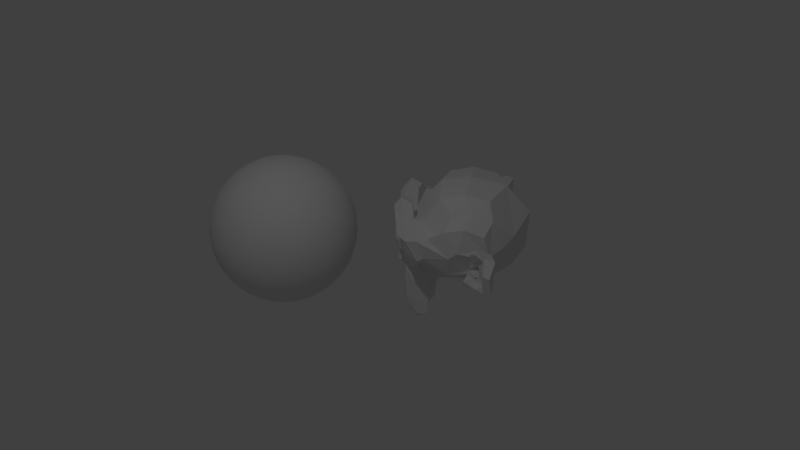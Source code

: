 # Source: Lod.blend  (saved by Blender 2.79.5; exported with 4.5.12 LTS)
import bpy
from mathutils import Matrix  # noqa: F401  (used for matrix-valued properties, if any)

bpy.ops.wm.read_factory_settings(use_empty=True)
scene = bpy.context.scene
scene.name = 'Scene'

# ---- collections
col_collection_1 = bpy.data.collections.new('Collection 1'); scene.collection.children.link(col_collection_1)
col_collection_2 = bpy.data.collections.new('Collection 2'); scene.collection.children.link(col_collection_2)
col_collection_2.hide_render = True
col_collection_2.hide_viewport = True

# ---- materials (node trees are filled in below, after node groups)
mat_material_001 = bpy.data.materials.new('Material.001')
mat_material_001.alpha_threshold = 0.0
mat_material_001.use_transparent_shadow = False
mat_material_001.roughness = 0.5
mat_material = bpy.data.materials.new('Material')
mat_material.alpha_threshold = 0.0
mat_material.use_transparent_shadow = False
mat_material.roughness = 0.5
mat_material.line_color = (0.0, 0.0, 0.0, 1.0)

# ---- material node trees

# ---- world
world_world = bpy.data.worlds.new('World'); scene.world = world_world
world_world.color = (0.05088, 0.05088, 0.05088)
world_world.use_sun_shadow = False
world_world.sun_shadow_jitter_overblur = 0.0

# ---- cameras
cam_camera = bpy.data.cameras.new('Camera')
cam_camera.clip_end = 100.0
cam_camera.lens = 35.0
cam_camera.sensor_width = 32.0
cam_camera.sensor_height = 18.0
cam_camera.ortho_scale = 7.314
cam_camera.dof.focus_distance = 0.0
cam_camera.dof.aperture_fstop = 128.0

# ---- lights
light_lamp = bpy.data.lights.new('Lamp', 'POINT')
light_lamp.transmission_factor = 0.0
light_lamp.cutoff_distance = 30.0
light_lamp.energy = 100.0
light_lamp.shadow_buffer_clip_start = 1.001
light_lamp.shadow_soft_size = 0.1
light_lamp.shadow_maximum_resolution = 0.006
light_lamp.use_absolute_resolution = True

# ---- meshes
me_sphere = bpy.data.meshes.new('Sphere')
me_sphere.from_pydata([(0.0, -3.258e-07, -1.0), (0.03806, 0.1913, 0.9808), (0.07466, 0.3753, 0.9239), (0.1084, 0.5449, 0.8315), (0.1379, 0.6935, 0.7071), (0.1622, 0.8155, 0.5556), (0.1802, 0.9061, 0.3827), (0.1913, 0.9619, 0.1951), (0.1951, 0.9808, 7.55e-08), (0.1913, 0.9619, -0.1951), (0.1802, 0.9061, -0.3827), (0.1622, 0.8155, -0.5556), (0.1379, 0.6935, -0.7071), (0.1084, 0.5449, -0.8315), (0.07466, 0.3753, -0.9239), (0.03806, 0.1913, -0.9808), (0.07466, 0.1802, 0.9808), (0.1464, 0.3536, 0.9239), (0.2126, 0.5133, 0.8315), (0.2706, 0.6533, 0.7071), (0.3182, 0.7682, 0.5556), (0.3536, 0.8536, 0.3827), (0.3753, 0.9061, 0.1951), (0.3827, 0.9239, 7.55e-08), (0.3753, 0.9061, -0.1951), (0.3536, 0.8536, -0.3827), (0.3182, 0.7682, -0.5556), (0.2706, 0.6533, -0.7071), (0.2126, 0.5133, -0.8315), (0.1464, 0.3536, -0.9239), (0.07466, 0.1802, -0.9808), (0.1084, 0.1622, 0.9808), (0.2126, 0.3182, 0.9239), (0.3087, 0.4619, 0.8315), (0.3928, 0.5879, 0.7071), (0.4619, 0.6913, 0.5556), (0.5133, 0.7682, 0.3827), (0.5449, 0.8155, 0.1951), (0.5556, 0.8315, 7.55e-08), (0.5449, 0.8155, -0.1951), (0.5133, 0.7682, -0.3827), (0.4619, 0.6913, -0.5556), (0.3928, 0.5879, -0.7071), (0.3087, 0.4619, -0.8315), (0.2126, 0.3182, -0.9239), (0.1084, 0.1622, -0.9808), (0.1379, 0.1379, 0.9808), (0.2706, 0.2706, 0.9239), (0.3928, 0.3928, 0.8315), (0.5, 0.5, 0.7071), (0.5879, 0.5879, 0.5556), (0.6533, 0.6533, 0.3827), (0.6935, 0.6935, 0.1951), (0.7071, 0.7071, 7.55e-08), (0.6935, 0.6935, -0.1951), (0.6533, 0.6533, -0.3827), (0.5879, 0.5879, -0.5556), (0.5, 0.5, -0.7071), (0.3928, 0.3928, -0.8315), (0.2706, 0.2706, -0.9239), (0.1379, 0.1379, -0.9808), (0.1622, 0.1084, 0.9808), (0.3182, 0.2126, 0.9239), (0.4619, 0.3087, 0.8315), (0.5879, 0.3928, 0.7071), (0.6913, 0.4619, 0.5556), (0.7682, 0.5133, 0.3827), (0.8155, 0.5449, 0.1951), (0.8315, 0.5556, 7.55e-08), (0.8155, 0.5449, -0.1951), (0.7682, 0.5133, -0.3827), (0.6913, 0.4619, -0.5556), (0.5879, 0.3928, -0.7071), (0.4619, 0.3087, -0.8315), (0.3182, 0.2126, -0.9239), (0.1622, 0.1084, -0.9808), (0.1802, 0.07466, 0.9808), (0.3536, 0.1464, 0.9239), (0.5133, 0.2126, 0.8315), (0.6533, 0.2706, 0.7071), (0.7682, 0.3182, 0.5556), (0.8536, 0.3536, 0.3827), (0.9061, 0.3753, 0.1951), (0.9239, 0.3827, 7.55e-08), (0.9061, 0.3753, -0.1951), (0.8536, 0.3536, -0.3827), (0.7682, 0.3182, -0.5556), (0.6533, 0.2706, -0.7071), (0.5133, 0.2126, -0.8315), (0.3536, 0.1464, -0.9239), (0.1802, 0.07466, -0.9808), (0.1913, 0.03806, 0.9808), (0.3753, 0.07466, 0.9239), (0.5449, 0.1084, 0.8315), (0.6935, 0.1379, 0.7071), (0.8155, 0.1622, 0.5556), (0.9061, 0.1802, 0.3827), (0.9619, 0.1913, 0.1951), (0.9808, 0.1951, 7.55e-08), (0.9619, 0.1913, -0.1951), (0.9061, 0.1802, -0.3827), (0.8155, 0.1622, -0.5556), (0.6935, 0.1379, -0.7071), (0.5449, 0.1084, -0.8315), (0.3753, 0.07466, -0.9239), (0.1913, 0.03806, -0.9808), (0.1951, -3.266e-07, 0.9808), (0.3827, -3.192e-07, 0.9239), (0.5556, -3.117e-07, 0.8315), (0.7071, -3.192e-07, 0.7071), (0.8315, -3.341e-07, 0.5556), (0.9239, -2.745e-07, 0.3827), (0.9808, -3.937e-07, 0.1951), (1.0, -3.788e-07, 7.55e-08), (0.9808, -3.937e-07, -0.1951), (0.9239, -2.298e-07, -0.3827), (0.8315, -3.341e-07, -0.5556), (0.7071, -3.192e-07, -0.7071), (0.5556, -3.415e-07, -0.8315), (0.3827, -3.043e-07, -0.9239), (0.1951, -3.08e-07, -0.9808), (0.1913, -0.03806, 0.9808), (0.3753, -0.07466, 0.9239), (0.5449, -0.1084, 0.8315), (0.6935, -0.138, 0.7071), (0.8155, -0.1622, 0.5556), (0.9061, -0.1802, 0.3827), (0.9619, -0.1913, 0.1951), (0.9808, -0.1951, 7.55e-08), (0.9619, -0.1913, -0.1951), (0.9061, -0.1802, -0.3827), (0.8155, -0.1622, -0.5556), (0.6935, -0.138, -0.7071), (0.5449, -0.1084, -0.8315), (0.3753, -0.07466, -0.9239), (0.1913, -0.03806, -0.9808), (0.1802, -0.07466, 0.9808), (0.3536, -0.1464, 0.9239), (0.5133, -0.2126, 0.8315), (0.6533, -0.2706, 0.7071), (0.7682, -0.3182, 0.5556), (0.8536, -0.3536, 0.3827), (0.9061, -0.3753, 0.1951), (0.9239, -0.3827, 7.55e-08), (0.9061, -0.3753, -0.1951), (0.8536, -0.3536, -0.3827), (0.7682, -0.3182, -0.5556), (0.6533, -0.2706, -0.7071), (0.5133, -0.2126, -0.8315), (0.3536, -0.1464, -0.9239), (0.1802, -0.07466, -0.9808), (0.1622, -0.1084, 0.9808), (0.3182, -0.2126, 0.9239), (0.4619, -0.3087, 0.8315), (0.5879, -0.3928, 0.7071), (0.6913, -0.4619, 0.5556), (0.7682, -0.5133, 0.3827), (0.8155, -0.5449, 0.1951), (0.8315, -0.5556, 7.55e-08), (0.8155, -0.5449, -0.1951), (0.7682, -0.5133, -0.3827), (0.6913, -0.4619, -0.5556), (0.5879, -0.3928, -0.7071), (0.4619, -0.3087, -0.8315), (0.3182, -0.2126, -0.9239), (0.1622, -0.1084, -0.9808), (0.1379, -0.138, 0.9808), (0.2706, -0.2706, 0.9239), (0.3928, -0.3928, 0.8315), (0.5, -0.5, 0.7071), (0.5879, -0.5879, 0.5556), (0.6533, -0.6533, 0.3827), (0.6935, -0.6935, 0.1951), (0.7071, -0.7071, 7.55e-08), (0.6935, -0.6935, -0.1951), (0.6533, -0.6533, -0.3827), (0.5879, -0.5879, -0.5556), (0.5, -0.5, -0.7071), (0.3928, -0.3928, -0.8315), (0.2706, -0.2706, -0.9239), (0.1379, -0.138, -0.9808), (0.1084, -0.1622, 0.9808), (0.2126, -0.3182, 0.9239), (0.3087, -0.4619, 0.8315), (0.3928, -0.5879, 0.7071), (0.4619, -0.6913, 0.5556), (0.5133, -0.7682, 0.3827), (0.5449, -0.8155, 0.1951), (0.5556, -0.8315, 7.55e-08), (0.5449, -0.8155, -0.1951), (0.5133, -0.7682, -0.3827), (0.4619, -0.6913, -0.5556), (0.3928, -0.5879, -0.7071), (0.3087, -0.4619, -0.8315), (0.2126, -0.3182, -0.9239), (0.1084, -0.1622, -0.9808), (0.07466, -0.1802, 0.9808), (0.1464, -0.3536, 0.9239), (0.2126, -0.5133, 0.8315), (0.2706, -0.6533, 0.7071), (0.3182, -0.7682, 0.5556), (0.3536, -0.8536, 0.3827), (0.3753, -0.9061, 0.1951), (0.3827, -0.9239, 7.55e-08), (0.3753, -0.9061, -0.1951), (0.3536, -0.8536, -0.3827), (0.3182, -0.7682, -0.5556), (0.2706, -0.6533, -0.7071), (0.2126, -0.5133, -0.8315), (0.1464, -0.3536, -0.9239), (0.07466, -0.1802, -0.9808), (0.03806, -0.1913, 0.9808), (0.07466, -0.3753, 0.9239), (0.1084, -0.5449, 0.8315), (0.1379, -0.6935, 0.7071), (0.1622, -0.8155, 0.5556), (0.1802, -0.9061, 0.3827), (0.1913, -0.9619, 0.1951), (0.1951, -0.9808, 7.55e-08), (0.1913, -0.9619, -0.1951), (0.1802, -0.9061, -0.3827), (0.1622, -0.8155, -0.5556), (0.1379, -0.6935, -0.7071), (0.1084, -0.5449, -0.8315), (0.07466, -0.3753, -0.9239), (0.03806, -0.1913, -0.9808), (-7.212e-09, -0.1951, 0.9808), (4.122e-08, -0.3827, 0.9239), (2.632e-08, -0.5556, 0.8315), (-2.584e-08, -0.7071, 0.7071), (-8.544e-08, -0.8315, 0.5556), (6.357e-08, -0.9239, 0.3827), (-8.544e-08, -0.9808, 0.1951), (-1.003e-07, -1.0, 7.55e-08), (-8.544e-08, -0.9808, -0.1951), (6.357e-08, -0.9239, -0.3827), (-8.544e-08, -0.8315, -0.5556), (-2.584e-08, -0.7071, -0.7071), (-1.094e-08, -0.5556, -0.8315), (3.964e-09, -0.3827, -0.9239), (3.964e-09, -0.1951, -0.9808), (-0.03806, -0.1913, 0.9808), (-0.07466, -0.3753, 0.9239), (-0.1084, -0.5449, 0.8315), (-0.1379, -0.6935, 0.7071), (-0.1622, -0.8155, 0.5556), (-0.1802, -0.9061, 0.3827), (-0.1913, -0.9619, 0.1951), (-0.1951, -0.9808, 7.55e-08), (-0.1913, -0.9619, -0.1951), (-0.1802, -0.9061, -0.3827), (-0.1622, -0.8155, -0.5556), (-0.1379, -0.6935, -0.7071), (-0.1084, -0.5449, -0.8315), (-0.07466, -0.3753, -0.9239), (-0.03806, -0.1913, -0.9808), (-1.247e-07, -6.269e-07, 1.0), (-0.07466, -0.1802, 0.9808), (-0.1464, -0.3536, 0.9239), (-0.2126, -0.5133, 0.8315), (-0.2706, -0.6533, 0.7071), (-0.3182, -0.7682, 0.5556), (-0.3536, -0.8536, 0.3827), (-0.3753, -0.9061, 0.1951), (-0.3827, -0.9239, 7.55e-08), (-0.3753, -0.9061, -0.1951), (-0.3536, -0.8536, -0.3827), (-0.3182, -0.7682, -0.5556), (-0.2706, -0.6533, -0.7071), (-0.2126, -0.5133, -0.8315), (-0.1464, -0.3536, -0.9239), (-0.07466, -0.1802, -0.9808), (-0.1084, -0.1622, 0.9808), (-0.2126, -0.3182, 0.9239), (-0.3087, -0.4619, 0.8315), (-0.3928, -0.5879, 0.7071), (-0.4619, -0.6913, 0.5556), (-0.5133, -0.7682, 0.3827), (-0.5449, -0.8155, 0.1951), (-0.5556, -0.8315, 7.55e-08), (-0.5449, -0.8155, -0.1951), (-0.5133, -0.7682, -0.3827), (-0.4619, -0.6913, -0.5556), (-0.3928, -0.5879, -0.7071), (-0.3087, -0.4619, -0.8315), (-0.2126, -0.3182, -0.9239), (-0.1084, -0.1622, -0.9808), (-0.1379, -0.138, 0.9808), (-0.2706, -0.2706, 0.9239), (-0.3928, -0.3928, 0.8315), (-0.5, -0.5, 0.7071), (-0.5879, -0.5879, 0.5556), (-0.6533, -0.6533, 0.3827), (-0.6935, -0.6935, 0.1951), (-0.7071, -0.7071, 7.55e-08), (-0.6935, -0.6935, -0.1951), (-0.6533, -0.6533, -0.3827), (-0.5879, -0.5879, -0.5556), (-0.5, -0.5, -0.7071), (-0.3928, -0.3928, -0.8315), (-0.2706, -0.2706, -0.9239), (-0.1379, -0.1379, -0.9808), (-0.1622, -0.1084, 0.9808), (-0.3182, -0.2126, 0.9239), (-0.4619, -0.3087, 0.8315), (-0.5879, -0.3928, 0.7071), (-0.6913, -0.4619, 0.5556), (-0.7682, -0.5133, 0.3827), (-0.8155, -0.5449, 0.1951), (-0.8315, -0.5556, 7.55e-08), (-0.8155, -0.5449, -0.1951), (-0.7682, -0.5133, -0.3827), (-0.6913, -0.4619, -0.5556), (-0.5879, -0.3928, -0.7071), (-0.4619, -0.3087, -0.8315), (-0.3182, -0.2126, -0.9239), (-0.1622, -0.1084, -0.9808), (-0.1802, -0.07466, 0.9808), (-0.3536, -0.1464, 0.9239), (-0.5133, -0.2126, 0.8315), (-0.6533, -0.2706, 0.7071), (-0.7682, -0.3182, 0.5556), (-0.8536, -0.3536, 0.3827), (-0.9061, -0.3753, 0.1951), (-0.9239, -0.3827, 7.55e-08), (-0.9061, -0.3753, -0.1951), (-0.8536, -0.3536, -0.3827), (-0.7682, -0.3182, -0.5556), (-0.6533, -0.2706, -0.7071), (-0.5133, -0.2126, -0.8315), (-0.3536, -0.1464, -0.9239), (-0.1802, -0.07466, -0.9808), (-0.1913, -0.03806, 0.9808), (-0.3753, -0.07466, 0.9239), (-0.5449, -0.1084, 0.8315), (-0.6935, -0.1379, 0.7071), (-0.8155, -0.1622, 0.5556), (-0.9061, -0.1802, 0.3827), (-0.9619, -0.1913, 0.1951), (-0.9808, -0.1951, 7.55e-08), (-0.9619, -0.1913, -0.1951), (-0.9061, -0.1802, -0.3827), (-0.8155, -0.1622, -0.5556), (-0.6935, -0.1379, -0.7071), (-0.5449, -0.1084, -0.8315), (-0.3753, -0.07466, -0.9239), (-0.1913, -0.03806, -0.9808), (-0.1951, -3.117e-07, 0.9808), (-0.3827, -2.819e-07, 0.9239), (-0.5556, -2.819e-07, 0.8315), (-0.7071, -1.851e-07, 0.7071), (-0.8315, -1.404e-07, 0.5556), (-0.9239, -3.192e-07, 0.3827), (-0.9808, -9.567e-08, 0.1951), (-1.0, -1.404e-07, 7.55e-08), (-0.9808, -9.567e-08, -0.1951), (-0.9239, -3.192e-07, -0.3827), (-0.8315, -1.404e-07, -0.5556), (-0.7071, -1.851e-07, -0.7071), (-0.5556, -2.596e-07, -0.8315), (-0.3827, -2.521e-07, -0.9239), (-0.1951, -3.155e-07, -0.9808), (-0.1913, 0.03806, 0.9808), (-0.3753, 0.07466, 0.9239), (-0.5449, 0.1084, 0.8315), (-0.6935, 0.1379, 0.7071), (-0.8155, 0.1622, 0.5556), (-0.9061, 0.1802, 0.3827), (-0.9619, 0.1913, 0.1951), (-0.9808, 0.1951, 7.55e-08), (-0.9619, 0.1913, -0.1951), (-0.9061, 0.1802, -0.3827), (-0.8155, 0.1622, -0.5556), (-0.6935, 0.1379, -0.7071), (-0.5449, 0.1084, -0.8315), (-0.3753, 0.07466, -0.9239), (-0.1913, 0.03806, -0.9808), (-0.1802, 0.07466, 0.9808), (-0.3536, 0.1464, 0.9239), (-0.5133, 0.2126, 0.8315), (-0.6533, 0.2706, 0.7071), (-0.7682, 0.3182, 0.5556), (-0.8536, 0.3536, 0.3827), (-0.9061, 0.3753, 0.1951), (-0.9239, 0.3827, 7.55e-08), (-0.9061, 0.3753, -0.1951), (-0.8536, 0.3536, -0.3827), (-0.7682, 0.3182, -0.5556), (-0.6533, 0.2706, -0.7071), (-0.5133, 0.2126, -0.8315), (-0.3536, 0.1464, -0.9239), (-0.1802, 0.07466, -0.9808), (-0.1622, 0.1084, 0.9808), (-0.3182, 0.2126, 0.9239), (-0.4619, 0.3087, 0.8315), (-0.5879, 0.3928, 0.7071), (-0.6913, 0.4619, 0.5556), (-0.7682, 0.5133, 0.3827), (-0.8155, 0.5449, 0.1951), (-0.8315, 0.5556, 7.55e-08), (-0.8155, 0.5449, -0.1951), (-0.7682, 0.5133, -0.3827), (-0.6913, 0.4619, -0.5556), (-0.5879, 0.3928, -0.7071), (-0.4619, 0.3087, -0.8315), (-0.3182, 0.2126, -0.9239), (-0.1622, 0.1084, -0.9808), (-0.1379, 0.1379, 0.9808), (-0.2706, 0.2706, 0.9239), (-0.3928, 0.3928, 0.8315), (-0.5, 0.5, 0.7071), (-0.5879, 0.5879, 0.5556), (-0.6533, 0.6533, 0.3827), (-0.6935, 0.6935, 0.1951), (-0.7071, 0.7071, 7.55e-08), (-0.6935, 0.6935, -0.1951), (-0.6533, 0.6533, -0.3827), (-0.5879, 0.5879, -0.5556), (-0.5, 0.5, -0.7071), (-0.3928, 0.3928, -0.8315), (-0.2706, 0.2706, -0.9239), (-0.1379, 0.1379, -0.9808), (-0.1084, 0.1622, 0.9808), (-0.2126, 0.3182, 0.9239), (-0.3087, 0.4619, 0.8315), (-0.3928, 0.5879, 0.7071), (-0.4619, 0.6913, 0.5556), (-0.5133, 0.7682, 0.3827), (-0.5449, 0.8155, 0.1951), (-0.5556, 0.8315, 7.55e-08), (-0.5449, 0.8155, -0.1951), (-0.5133, 0.7682, -0.3827), (-0.4619, 0.6913, -0.5556), (-0.3928, 0.5879, -0.7071), (-0.3087, 0.4619, -0.8315), (-0.2126, 0.3182, -0.9239), (-0.1084, 0.1622, -0.9808), (-0.07466, 0.1802, 0.9808), (-0.1464, 0.3536, 0.9239), (-0.2126, 0.5133, 0.8315), (-0.2706, 0.6533, 0.7071), (-0.3182, 0.7682, 0.5556), (-0.3536, 0.8536, 0.3827), (-0.3753, 0.9061, 0.1951), (-0.3827, 0.9239, 7.55e-08), (-0.3753, 0.9061, -0.1951), (-0.3536, 0.8536, -0.3827), (-0.3182, 0.7682, -0.5556), (-0.2706, 0.6533, -0.7071), (-0.2126, 0.5133, -0.8315), (-0.1464, 0.3536, -0.9239), (-0.07466, 0.1802, -0.9808), (-0.03806, 0.1913, 0.9808), (-0.07466, 0.3753, 0.9239), (-0.1084, 0.5449, 0.8315), (-0.1379, 0.6935, 0.7071), (-0.1622, 0.8155, 0.5556), (-0.1802, 0.9061, 0.3827), (-0.1913, 0.9619, 0.1951), (-0.1951, 0.9808, 7.55e-08), (-0.1913, 0.9619, -0.1951), (-0.1802, 0.9061, -0.3827), (-0.1622, 0.8155, -0.5556), (-0.1379, 0.6935, -0.7071), (-0.1084, 0.5449, -0.8315), (-0.07466, 0.3753, -0.9239), (-0.03806, 0.1913, -0.9808), (3.749e-08, 0.1951, 0.9808), (7.847e-08, 0.3827, 0.9239), (1.083e-07, 0.5556, 0.8315), (1.53e-07, 0.7071, 0.7071), (2.722e-07, 0.8315, 0.5556), (6.357e-08, 0.9239, 0.3827), (2.573e-07, 0.9808, 0.1951), (2.722e-07, 1.0, 7.55e-08), (2.573e-07, 0.9808, -0.1951), (6.357e-08, 0.9239, -0.3827), (2.722e-07, 0.8315, -0.5556), (1.53e-07, 0.7071, -0.7071), (1.232e-07, 0.5556, -0.8315), (7.847e-08, 0.3827, -0.9239), (1.514e-08, 0.1951, -0.9808)], [], [(475, 474, 8, 9), (468, 467, 1, 2), (476, 475, 9, 10), (469, 468, 2, 3), (477, 476, 10, 11), (470, 469, 3, 4), (478, 477, 11, 12), (471, 470, 4, 5), (479, 478, 12, 13), (472, 471, 5, 6), (480, 479, 13, 14), (473, 472, 6, 7), (481, 480, 14, 15), (474, 473, 7, 8), (467, 256, 1), (0, 481, 15), (15, 14, 29, 30), (8, 7, 22, 23), (1, 256, 16), (0, 15, 30), (9, 8, 23, 24), (2, 1, 16, 17), (10, 9, 24, 25), (3, 2, 17, 18), (11, 10, 25, 26), (4, 3, 18, 19), (12, 11, 26, 27), (5, 4, 19, 20), (13, 12, 27, 28), (6, 5, 20, 21), (14, 13, 28, 29), (7, 6, 21, 22), (27, 26, 41, 42), (20, 19, 34, 35), (28, 27, 42, 43), (21, 20, 35, 36), (29, 28, 43, 44), (22, 21, 36, 37), (30, 29, 44, 45), (23, 22, 37, 38), (16, 256, 31), (0, 30, 45), (24, 23, 38, 39), (17, 16, 31, 32), (25, 24, 39, 40), (18, 17, 32, 33), (26, 25, 40, 41), (19, 18, 33, 34), (31, 256, 46), (0, 45, 60), (39, 38, 53, 54), (32, 31, 46, 47), (40, 39, 54, 55), (33, 32, 47, 48), (41, 40, 55, 56), (34, 33, 48, 49), (42, 41, 56, 57), (35, 34, 49, 50), (43, 42, 57, 58), (36, 35, 50, 51), (44, 43, 58, 59), (37, 36, 51, 52), (45, 44, 59, 60), (38, 37, 52, 53), (50, 49, 64, 65), (58, 57, 72, 73), (51, 50, 65, 66), (59, 58, 73, 74), (52, 51, 66, 67), (60, 59, 74, 75), (53, 52, 67, 68), (46, 256, 61), (0, 60, 75), (54, 53, 68, 69), (47, 46, 61, 62), (55, 54, 69, 70), (48, 47, 62, 63), (56, 55, 70, 71), (49, 48, 63, 64), (57, 56, 71, 72), (69, 68, 83, 84), (62, 61, 76, 77), (70, 69, 84, 85), (63, 62, 77, 78), (71, 70, 85, 86), (64, 63, 78, 79), (72, 71, 86, 87), (65, 64, 79, 80), (73, 72, 87, 88), (66, 65, 80, 81), (74, 73, 88, 89), (67, 66, 81, 82), (75, 74, 89, 90), (68, 67, 82, 83), (61, 256, 76), (0, 75, 90), (88, 87, 102, 103), (81, 80, 95, 96), (89, 88, 103, 104), (82, 81, 96, 97), (90, 89, 104, 105), (83, 82, 97, 98), (76, 256, 91), (0, 90, 105), (84, 83, 98, 99), (77, 76, 91, 92), (85, 84, 99, 100), (78, 77, 92, 93), (86, 85, 100, 101), (79, 78, 93, 94), (87, 86, 101, 102), (80, 79, 94, 95), (92, 91, 106, 107), (100, 99, 114, 115), (93, 92, 107, 108), (101, 100, 115, 116), (94, 93, 108, 109), (102, 101, 116, 117), (95, 94, 109, 110), (103, 102, 117, 118), (96, 95, 110, 111), (104, 103, 118, 119), (97, 96, 111, 112), (105, 104, 119, 120), (98, 97, 112, 113), (91, 256, 106), (0, 105, 120), (99, 98, 113, 114), (111, 110, 125, 126), (119, 118, 133, 134), (112, 111, 126, 127), (120, 119, 134, 135), (113, 112, 127, 128), (106, 256, 121), (0, 120, 135), (114, 113, 128, 129), (107, 106, 121, 122), (115, 114, 129, 130), (108, 107, 122, 123), (116, 115, 130, 131), (109, 108, 123, 124), (117, 116, 131, 132), (110, 109, 124, 125), (118, 117, 132, 133), (130, 129, 144, 145), (123, 122, 137, 138), (131, 130, 145, 146), (124, 123, 138, 139), (132, 131, 146, 147), (125, 124, 139, 140), (133, 132, 147, 148), (126, 125, 140, 141), (134, 133, 148, 149), (127, 126, 141, 142), (135, 134, 149, 150), (128, 127, 142, 143), (121, 256, 136), (0, 135, 150), (129, 128, 143, 144), (122, 121, 136, 137), (149, 148, 163, 164), (142, 141, 156, 157), (150, 149, 164, 165), (143, 142, 157, 158), (136, 256, 151), (0, 150, 165), (144, 143, 158, 159), (137, 136, 151, 152), (145, 144, 159, 160), (138, 137, 152, 153), (146, 145, 160, 161), (139, 138, 153, 154), (147, 146, 161, 162), (140, 139, 154, 155), (148, 147, 162, 163), (141, 140, 155, 156), (161, 160, 175, 176), (154, 153, 168, 169), (162, 161, 176, 177), (155, 154, 169, 170), (163, 162, 177, 178), (156, 155, 170, 171), (164, 163, 178, 179), (157, 156, 171, 172), (165, 164, 179, 180), (158, 157, 172, 173), (151, 256, 166), (0, 165, 180), (159, 158, 173, 174), (152, 151, 166, 167), (160, 159, 174, 175), (153, 152, 167, 168), (180, 179, 194, 195), (173, 172, 187, 188), (166, 256, 181), (0, 180, 195), (174, 173, 188, 189), (167, 166, 181, 182), (175, 174, 189, 190), (168, 167, 182, 183), (176, 175, 190, 191), (169, 168, 183, 184), (177, 176, 191, 192), (170, 169, 184, 185), (178, 177, 192, 193), (171, 170, 185, 186), (179, 178, 193, 194), (172, 171, 186, 187), (184, 183, 198, 199), (192, 191, 206, 207), (185, 184, 199, 200), (193, 192, 207, 208), (186, 185, 200, 201), (194, 193, 208, 209), (187, 186, 201, 202), (195, 194, 209, 210), (188, 187, 202, 203), (181, 256, 196), (0, 195, 210), (189, 188, 203, 204), (182, 181, 196, 197), (190, 189, 204, 205), (183, 182, 197, 198), (191, 190, 205, 206), (203, 202, 217, 218), (196, 256, 211), (0, 210, 225), (204, 203, 218, 219), (197, 196, 211, 212), (205, 204, 219, 220), (198, 197, 212, 213), (206, 205, 220, 221), (199, 198, 213, 214), (207, 206, 221, 222), (200, 199, 214, 215), (208, 207, 222, 223), (201, 200, 215, 216), (209, 208, 223, 224), (202, 201, 216, 217), (210, 209, 224, 225), (222, 221, 236, 237), (215, 214, 229, 230), (223, 222, 237, 238), (216, 215, 230, 231), (224, 223, 238, 239), (217, 216, 231, 232), (225, 224, 239, 240), (218, 217, 232, 233), (211, 256, 226), (0, 225, 240), (219, 218, 233, 234), (212, 211, 226, 227), (220, 219, 234, 235), (213, 212, 227, 228), (221, 220, 235, 236), (214, 213, 228, 229), (226, 256, 241), (0, 240, 255), (234, 233, 248, 249), (227, 226, 241, 242), (235, 234, 249, 250), (228, 227, 242, 243), (236, 235, 250, 251), (229, 228, 243, 244), (237, 236, 251, 252), (230, 229, 244, 245), (238, 237, 252, 253), (231, 230, 245, 246), (239, 238, 253, 254), (232, 231, 246, 247), (240, 239, 254, 255), (233, 232, 247, 248), (245, 244, 260, 261), (253, 252, 268, 269), (246, 245, 261, 262), (254, 253, 269, 270), (247, 246, 262, 263), (255, 254, 270, 271), (248, 247, 263, 264), (241, 256, 257), (0, 255, 271), (249, 248, 264, 265), (242, 241, 257, 258), (250, 249, 265, 266), (243, 242, 258, 259), (251, 250, 266, 267), (244, 243, 259, 260), (252, 251, 267, 268), (265, 264, 279, 280), (258, 257, 272, 273), (266, 265, 280, 281), (259, 258, 273, 274), (267, 266, 281, 282), (260, 259, 274, 275), (268, 267, 282, 283), (261, 260, 275, 276), (269, 268, 283, 284), (262, 261, 276, 277), (270, 269, 284, 285), (263, 262, 277, 278), (271, 270, 285, 286), (264, 263, 278, 279), (257, 256, 272), (0, 271, 286), (284, 283, 298, 299), (277, 276, 291, 292), (285, 284, 299, 300), (278, 277, 292, 293), (286, 285, 300, 301), (279, 278, 293, 294), (272, 256, 287), (0, 286, 301), (280, 279, 294, 295), (273, 272, 287, 288), (281, 280, 295, 296), (274, 273, 288, 289), (282, 281, 296, 297), (275, 274, 289, 290), (283, 282, 297, 298), (276, 275, 290, 291), (296, 295, 310, 311), (289, 288, 303, 304), (297, 296, 311, 312), (290, 289, 304, 305), (298, 297, 312, 313), (291, 290, 305, 306), (299, 298, 313, 314), (292, 291, 306, 307), (300, 299, 314, 315), (293, 292, 307, 308), (301, 300, 315, 316), (294, 293, 308, 309), (287, 256, 302), (0, 301, 316), (295, 294, 309, 310), (288, 287, 302, 303), (315, 314, 329, 330), (308, 307, 322, 323), (316, 315, 330, 331), (309, 308, 323, 324), (302, 256, 317), (0, 316, 331), (310, 309, 324, 325), (303, 302, 317, 318), (311, 310, 325, 326), (304, 303, 318, 319), (312, 311, 326, 327), (305, 304, 319, 320), (313, 312, 327, 328), (306, 305, 320, 321), (314, 313, 328, 329), (307, 306, 321, 322), (319, 318, 333, 334), (327, 326, 341, 342), (320, 319, 334, 335), (328, 327, 342, 343), (321, 320, 335, 336), (329, 328, 343, 344), (322, 321, 336, 337), (330, 329, 344, 345), (323, 322, 337, 338), (331, 330, 345, 346), (324, 323, 338, 339), (317, 256, 332), (0, 331, 346), (325, 324, 339, 340), (318, 317, 332, 333), (326, 325, 340, 341), (338, 337, 352, 353), (346, 345, 360, 361), (339, 338, 353, 354), (332, 256, 347), (0, 346, 361), (340, 339, 354, 355), (333, 332, 347, 348), (341, 340, 355, 356), (334, 333, 348, 349), (342, 341, 356, 357), (335, 334, 349, 350), (343, 342, 357, 358), (336, 335, 350, 351), (344, 343, 358, 359), (337, 336, 351, 352), (345, 344, 359, 360), (357, 356, 371, 372), (350, 349, 364, 365), (358, 357, 372, 373), (351, 350, 365, 366), (359, 358, 373, 374), (352, 351, 366, 367), (360, 359, 374, 375), (353, 352, 367, 368), (361, 360, 375, 376), (354, 353, 368, 369), (347, 256, 362), (0, 361, 376), (355, 354, 369, 370), (348, 347, 362, 363), (356, 355, 370, 371), (349, 348, 363, 364), (376, 375, 390, 391), (369, 368, 383, 384), (362, 256, 377), (0, 376, 391), (370, 369, 384, 385), (363, 362, 377, 378), (371, 370, 385, 386), (364, 363, 378, 379), (372, 371, 386, 387), (365, 364, 379, 380), (373, 372, 387, 388), (366, 365, 380, 381), (374, 373, 388, 389), (367, 366, 381, 382), (375, 374, 389, 390), (368, 367, 382, 383), (380, 379, 394, 395), (388, 387, 402, 403), (381, 380, 395, 396), (389, 388, 403, 404), (382, 381, 396, 397), (390, 389, 404, 405), (383, 382, 397, 398), (391, 390, 405, 406), (384, 383, 398, 399), (377, 256, 392), (0, 391, 406), (385, 384, 399, 400), (378, 377, 392, 393), (386, 385, 400, 401), (379, 378, 393, 394), (387, 386, 401, 402), (399, 398, 413, 414), (392, 256, 407), (0, 406, 421), (400, 399, 414, 415), (393, 392, 407, 408), (401, 400, 415, 416), (394, 393, 408, 409), (402, 401, 416, 417), (395, 394, 409, 410), (403, 402, 417, 418), (396, 395, 410, 411), (404, 403, 418, 419), (397, 396, 411, 412), (405, 404, 419, 420), (398, 397, 412, 413), (406, 405, 420, 421), (418, 417, 432, 433), (411, 410, 425, 426), (419, 418, 433, 434), (412, 411, 426, 427), (420, 419, 434, 435), (413, 412, 427, 428), (421, 420, 435, 436), (414, 413, 428, 429), (407, 256, 422), (0, 421, 436), (415, 414, 429, 430), (408, 407, 422, 423), (416, 415, 430, 431), (409, 408, 423, 424), (417, 416, 431, 432), (410, 409, 424, 425), (0, 436, 451), (430, 429, 444, 445), (423, 422, 437, 438), (431, 430, 445, 446), (424, 423, 438, 439), (432, 431, 446, 447), (425, 424, 439, 440), (433, 432, 447, 448), (426, 425, 440, 441), (434, 433, 448, 449), (427, 426, 441, 442), (435, 434, 449, 450), (428, 427, 442, 443), (436, 435, 450, 451), (429, 428, 443, 444), (422, 256, 437), (449, 448, 463, 464), (442, 441, 456, 457), (450, 449, 464, 465), (443, 442, 457, 458), (451, 450, 465, 466), (444, 443, 458, 459), (437, 256, 452), (0, 451, 466), (445, 444, 459, 460), (438, 437, 452, 453), (446, 445, 460, 461), (439, 438, 453, 454), (447, 446, 461, 462), (440, 439, 454, 455), (448, 447, 462, 463), (441, 440, 455, 456), (453, 452, 467, 468), (461, 460, 475, 476), (454, 453, 468, 469), (462, 461, 476, 477), (455, 454, 469, 470), (463, 462, 477, 478), (456, 455, 470, 471), (464, 463, 478, 479), (457, 456, 471, 472), (465, 464, 479, 480), (458, 457, 472, 473), (466, 465, 480, 481), (459, 458, 473, 474), (452, 256, 467), (0, 466, 481), (460, 459, 474, 475)])
me_sphere.polygons.foreach_set('use_smooth', [True] * 512)
me_sphere.materials.append(mat_material_001)
me_sphere.use_remesh_preserve_volume = False
me_sphere.use_remesh_preserve_attributes = False
me_sphere.use_mirror_vertex_groups = False
me_sphere.update()
me_suzanne = bpy.data.meshes.new('Suzanne')
me_suzanne.from_pydata([(0.4375, -0.7656, 0.1641), (-0.4375, -0.7656, 0.1641), (0.5, -0.6875, 0.09375), (-0.5, -0.6875, 0.09375), (0.5469, -0.5781, 0.05469), (-0.5469, -0.5781, 0.05469), (0.3516, -0.6172, -0.02344), (-0.3516, -0.6172, -0.02344), (0.3516, -0.7188, 0.03125), (-0.3516, -0.7188, 0.03125), (0.3516, -0.7812, 0.1328), (-0.3516, -0.7812, 0.1328), (0.2734, -0.7969, 0.1641), (-0.2734, -0.7969, 0.1641), (0.2031, -0.7422, 0.09375), (-0.2031, -0.7422, 0.09375), (0.1562, -0.6484, 0.05469), (-0.1562, -0.6484, 0.05469), (0.07812, -0.6562, 0.2422), (-0.07812, -0.6562, 0.2422), (0.1406, -0.7422, 0.2422), (-0.1406, -0.7422, 0.2422), (0.2422, -0.7969, 0.2422), (-0.2422, -0.7969, 0.2422), (0.2734, -0.7969, 0.3281), (-0.2734, -0.7969, 0.3281), (0.2031, -0.7422, 0.3906), (-0.2031, -0.7422, 0.3906), (0.1562, -0.6484, 0.4375), (-0.1562, -0.6484, 0.4375), (0.3516, -0.6172, 0.5156), (-0.3516, -0.6172, 0.5156), (0.3516, -0.7188, 0.4531), (-0.3516, -0.7188, 0.4531), (0.3516, -0.7812, 0.3594), (-0.3516, -0.7812, 0.3594), (0.4375, -0.7656, 0.3281), (-0.4375, -0.7656, 0.3281), (0.5, -0.6875, 0.3906), (-0.5, -0.6875, 0.3906), (0.5469, -0.5781, 0.4375), (-0.5469, -0.5781, 0.4375), (0.625, -0.5625, 0.2422), (-0.625, -0.5625, 0.2422), (0.5625, -0.6719, 0.2422), (-0.5625, -0.6719, 0.2422), (0.4688, -0.7578, 0.2422), (-0.4688, -0.7578, 0.2422), (0.4766, -0.7734, 0.2422), (-0.4766, -0.7734, 0.2422), (0.4453, -0.7812, 0.3359), (-0.4453, -0.7812, 0.3359), (0.3516, -0.8047, 0.375), (-0.3516, -0.8047, 0.375), (0.2656, -0.8203, 0.3359), (-0.2656, -0.8203, 0.3359), (0.2266, -0.8203, 0.2422), (-0.2266, -0.8203, 0.2422), (0.2656, -0.8203, 0.1562), (-0.2656, -0.8203, 0.1562), (0.3516, -0.8281, 0.2422), (-0.3516, -0.8281, 0.2422), (0.3516, -0.8047, 0.1172), (-0.3516, -0.8047, 0.1172), (0.4453, -0.7812, 0.1562), (-0.4453, -0.7812, 0.1562), (0.0, -0.7422, 0.4297), (0.0, -0.8203, 0.3516), (0.0, -0.7344, -0.6797), (0.0, -0.7812, -0.3203), (0.0, -0.7969, -0.1875), (0.0, -0.7188, -0.7734), (0.0, -0.6016, 0.4062), (0.0, -0.5703, 0.5703), (0.0, 0.5469, 0.8984), (0.0, 0.8516, 0.5625), (0.0, 0.8281, 0.07031), (0.0, 0.3516, -0.3828), (0.2031, -0.5625, -0.1875), (-0.2031, -0.5625, -0.1875), (0.3125, -0.5703, -0.4375), (-0.3125, -0.5703, -0.4375), (0.3516, -0.5703, -0.6953), (-0.3516, -0.5703, -0.6953), (0.3672, -0.5312, -0.8906), (-0.3672, -0.5312, -0.8906), (0.3281, -0.5234, -0.9453), (-0.3281, -0.5234, -0.9453), (0.1797, -0.5547, -0.9688), (-0.1797, -0.5547, -0.9688), (0.0, -0.5781, -0.9844), (0.4375, -0.5312, -0.1406), (-0.4375, -0.5312, -0.1406), (0.6328, -0.5391, -0.03906), (-0.6328, -0.5391, -0.03906), (0.8281, -0.4453, 0.1484), (-0.8281, -0.4453, 0.1484), (0.8594, -0.5938, 0.4297), (-0.8594, -0.5938, 0.4297), (0.7109, -0.625, 0.4844), (-0.7109, -0.625, 0.4844), (0.4922, -0.6875, 0.6016), (-0.4922, -0.6875, 0.6016), (0.3203, -0.7344, 0.7578), (-0.3203, -0.7344, 0.7578), (0.1562, -0.7578, 0.7188), (-0.1562, -0.7578, 0.7188), (0.0625, -0.75, 0.4922), (-0.0625, -0.75, 0.4922), (0.1641, -0.7734, 0.4141), (-0.1641, -0.7734, 0.4141), (0.125, -0.7656, 0.3047), (-0.125, -0.7656, 0.3047), (0.2031, -0.7422, 0.09375), (-0.2031, -0.7422, 0.09375), (0.375, -0.7031, 0.01562), (-0.375, -0.7031, 0.01562), (0.4922, -0.6719, 0.0625), (-0.4922, -0.6719, 0.0625), (0.625, -0.6484, 0.1875), (-0.625, -0.6484, 0.1875), (0.6406, -0.6484, 0.2969), (-0.6406, -0.6484, 0.2969), (0.6016, -0.6641, 0.375), (-0.6016, -0.6641, 0.375), (0.4297, -0.7188, 0.4375), (-0.4297, -0.7188, 0.4375), (0.25, -0.7578, 0.4688), (-0.25, -0.7578, 0.4688), (0.0, -0.7344, -0.7656), (0.1094, -0.7344, -0.7188), (-0.1094, -0.7344, -0.7188), (0.1172, -0.7109, -0.8359), (-0.1172, -0.7109, -0.8359), (0.0625, -0.6953, -0.8828), (-0.0625, -0.6953, -0.8828), (0.0, -0.6875, -0.8906), (0.0, -0.75, -0.1953), (0.0, -0.7422, -0.1406), (0.1016, -0.7422, -0.1484), (-0.1016, -0.7422, -0.1484), (0.125, -0.75, -0.2266), (-0.125, -0.75, -0.2266), (0.08594, -0.7422, -0.2891), (-0.08594, -0.7422, -0.2891), (0.3984, -0.6719, -0.04688), (-0.3984, -0.6719, -0.04688), (0.6172, -0.625, 0.05469), (-0.6172, -0.625, 0.05469), (0.7266, -0.6016, 0.2031), (-0.7266, -0.6016, 0.2031), (0.7422, -0.6562, 0.375), (-0.7422, -0.6562, 0.375), (0.6875, -0.7266, 0.4141), (-0.6875, -0.7266, 0.4141), (0.4375, -0.7969, 0.5469), (-0.4375, -0.7969, 0.5469), (0.3125, -0.8359, 0.6406), (-0.3125, -0.8359, 0.6406), (0.2031, -0.8516, 0.6172), (-0.2031, -0.8516, 0.6172), (0.1016, -0.8438, 0.4297), (-0.1016, -0.8438, 0.4297), (0.125, -0.8125, -0.1016), (-0.125, -0.8125, -0.1016), (0.2109, -0.7109, -0.4453), (-0.2109, -0.7109, -0.4453), (0.25, -0.6875, -0.7031), (-0.25, -0.6875, -0.7031), (0.2656, -0.6641, -0.8203), (-0.2656, -0.6641, -0.8203), (0.2344, -0.6328, -0.9141), (-0.2344, -0.6328, -0.9141), (0.1641, -0.6328, -0.9297), (-0.1641, -0.6328, -0.9297), (0.0, -0.6406, -0.9453), (0.0, -0.7266, 0.04688), (0.0, -0.7656, 0.2109), (0.3281, -0.7422, 0.4766), (-0.3281, -0.7422, 0.4766), (0.1641, -0.75, 0.1406), (-0.1641, -0.75, 0.1406), (0.1328, -0.7578, 0.2109), (-0.1328, -0.7578, 0.2109), (0.1172, -0.7344, -0.6875), (-0.1172, -0.7344, -0.6875), (0.07812, -0.75, -0.4453), (-0.07812, -0.75, -0.4453), (0.0, -0.75, -0.4453), (0.0, -0.7422, -0.3281), (0.09375, -0.7812, -0.2734), (-0.09375, -0.7812, -0.2734), (0.1328, -0.7969, -0.2266), (-0.1328, -0.7969, -0.2266), (0.1094, -0.7812, -0.1328), (-0.1094, -0.7812, -0.1328), (0.03906, -0.7812, -0.125), (-0.03906, -0.7812, -0.125), (0.0, -0.8281, -0.2031), (0.04688, -0.8125, -0.1484), (-0.04688, -0.8125, -0.1484), (0.09375, -0.8125, -0.1562), (-0.09375, -0.8125, -0.1562), (0.1094, -0.8281, -0.2266), (-0.1094, -0.8281, -0.2266), (0.07812, -0.8047, -0.25), (-0.07812, -0.8047, -0.25), (0.0, -0.8047, -0.2891), (0.2578, -0.5547, -0.3125), (-0.2578, -0.5547, -0.3125), (0.1641, -0.7109, -0.2422), (-0.1641, -0.7109, -0.2422), (0.1797, -0.7109, -0.3125), (-0.1797, -0.7109, -0.3125), (0.2344, -0.5547, -0.25), (-0.2344, -0.5547, -0.25), (0.0, -0.6875, -0.875), (0.04688, -0.6875, -0.8672), (-0.04688, -0.6875, -0.8672), (0.09375, -0.7109, -0.8203), (-0.09375, -0.7109, -0.8203), (0.09375, -0.7266, -0.7422), (-0.09375, -0.7266, -0.7422), (0.0, -0.6562, -0.7812), (0.09375, -0.6641, -0.75), (-0.09375, -0.6641, -0.75), (0.09375, -0.6406, -0.8125), (-0.09375, -0.6406, -0.8125), (0.04688, -0.6328, -0.8516), (-0.04688, -0.6328, -0.8516), (0.0, -0.6328, -0.8594), (0.1719, -0.7812, 0.2188), (-0.1719, -0.7812, 0.2188), (0.1875, -0.7734, 0.1562), (-0.1875, -0.7734, 0.1562), (0.3359, -0.7578, 0.4297), (-0.3359, -0.7578, 0.4297), (0.2734, -0.7734, 0.4219), (-0.2734, -0.7734, 0.4219), (0.4219, -0.7734, 0.3984), (-0.4219, -0.7734, 0.3984), (0.5625, -0.6953, 0.3516), (-0.5625, -0.6953, 0.3516), (0.5859, -0.6875, 0.2891), (-0.5859, -0.6875, 0.2891), (0.5781, -0.6797, 0.1953), (-0.5781, -0.6797, 0.1953), (0.4766, -0.7188, 0.1016), (-0.4766, -0.7188, 0.1016), (0.375, -0.7422, 0.0625), (-0.375, -0.7422, 0.0625), (0.2266, -0.7812, 0.1094), (-0.2266, -0.7812, 0.1094), (0.1797, -0.7812, 0.2969), (-0.1797, -0.7812, 0.2969), (0.2109, -0.7812, 0.375), (-0.2109, -0.7812, 0.375), (0.2344, -0.7578, 0.3594), (-0.2344, -0.7578, 0.3594), (0.1953, -0.7578, 0.2969), (-0.1953, -0.7578, 0.2969), (0.2422, -0.7578, 0.125), (-0.2422, -0.7578, 0.125), (0.375, -0.7266, 0.08594), (-0.375, -0.7266, 0.08594), (0.4609, -0.7031, 0.1172), (-0.4609, -0.7031, 0.1172), (0.5469, -0.6719, 0.2109), (-0.5469, -0.6719, 0.2109), (0.5547, -0.6719, 0.2812), (-0.5547, -0.6719, 0.2812), (0.5312, -0.6797, 0.3359), (-0.5312, -0.6797, 0.3359), (0.4141, -0.75, 0.3906), (-0.4141, -0.75, 0.3906), (0.2812, -0.7656, 0.3984), (-0.2812, -0.7656, 0.3984), (0.3359, -0.75, 0.4062), (-0.3359, -0.75, 0.4062), (0.2031, -0.75, 0.1719), (-0.2031, -0.75, 0.1719), (0.1953, -0.75, 0.2266), (-0.1953, -0.75, 0.2266), (0.1094, -0.6094, 0.4609), (-0.1094, -0.6094, 0.4609), (0.1953, -0.6172, 0.6641), (-0.1953, -0.6172, 0.6641), (0.3359, -0.5938, 0.6875), (-0.3359, -0.5938, 0.6875), (0.4844, -0.5547, 0.5547), (-0.4844, -0.5547, 0.5547), (0.6797, -0.4922, 0.4531), (-0.6797, -0.4922, 0.4531), (0.7969, -0.4609, 0.4062), (-0.7969, -0.4609, 0.4062), (0.7734, -0.375, 0.1641), (-0.7734, -0.375, 0.1641), (0.6016, -0.4141, 0.0), (-0.6016, -0.4141, 0.0), (0.4375, -0.4688, -0.09375), (-0.4375, -0.4688, -0.09375), (0.0, -0.2891, 0.8984), (0.0, 0.07812, 0.9844), (0.0, 0.6719, -0.1953), (0.0, -0.1875, -0.4609), (0.0, -0.4609, -0.9766), (0.0, -0.3438, -0.8047), (0.0, -0.3203, -0.5703), (0.0, -0.2812, -0.4844), (0.8516, -0.05469, 0.2344), (-0.8516, -0.05469, 0.2344), (0.8594, 0.04688, 0.3203), (-0.8594, 0.04688, 0.3203), (0.7734, 0.4375, 0.2656), (-0.7734, 0.4375, 0.2656), (0.4609, 0.7031, 0.4375), (-0.4609, 0.7031, 0.4375), (0.7344, -0.07031, -0.04688), (-0.7344, -0.07031, -0.04688), (0.5938, 0.1641, -0.125), (-0.5938, 0.1641, -0.125), (0.6406, 0.4297, -0.007812), (-0.6406, 0.4297, -0.007812), (0.3359, 0.6641, 0.05469), (-0.3359, 0.6641, 0.05469), (0.2344, -0.4062, -0.3516), (-0.2344, -0.4062, -0.3516), (0.1797, -0.2578, -0.4141), (-0.1797, -0.2578, -0.4141), (0.2891, -0.3828, -0.7109), (-0.2891, -0.3828, -0.7109), (0.25, -0.3906, -0.5), (-0.25, -0.3906, -0.5), (0.3281, -0.3984, -0.9141), (-0.3281, -0.3984, -0.9141), (0.1406, -0.3672, -0.7578), (-0.1406, -0.3672, -0.7578), (0.125, -0.3594, -0.5391), (-0.125, -0.3594, -0.5391), (0.1641, -0.4375, -0.9453), (-0.1641, -0.4375, -0.9453), (0.2188, -0.4297, -0.2812), (-0.2188, -0.4297, -0.2812), (0.2109, -0.4688, -0.2266), (-0.2109, -0.4688, -0.2266), (0.2031, -0.5, -0.1719), (-0.2031, -0.5, -0.1719), (0.2109, -0.1641, -0.3906), (-0.2109, -0.1641, -0.3906), (0.2969, 0.2656, -0.3125), (-0.2969, 0.2656, -0.3125), (0.3438, 0.5391, -0.1484), (-0.3438, 0.5391, -0.1484), (0.4531, 0.3828, 0.8672), (-0.4531, 0.3828, 0.8672), (0.4531, 0.07031, 0.9297), (-0.4531, 0.07031, 0.9297), (0.4531, -0.2344, 0.8516), (-0.4531, -0.2344, 0.8516), (0.4609, -0.4297, 0.5234), (-0.4609, -0.4297, 0.5234), (0.7266, -0.3359, 0.4062), (-0.7266, -0.3359, 0.4062), (0.6328, -0.2812, 0.4531), (-0.6328, -0.2812, 0.4531), (0.6406, -0.05469, 0.7031), (-0.6406, -0.05469, 0.7031), (0.7969, -0.125, 0.5625), (-0.7969, -0.125, 0.5625), (0.7969, 0.1172, 0.6172), (-0.7969, 0.1172, 0.6172), (0.6406, 0.1953, 0.75), (-0.6406, 0.1953, 0.75), (0.6406, 0.4453, 0.6797), (-0.6406, 0.4453, 0.6797), (0.7969, 0.3594, 0.5391), (-0.7969, 0.3594, 0.5391), (0.6172, 0.5859, 0.3281), (-0.6172, 0.5859, 0.3281), (0.4844, 0.5469, 0.02344), (-0.4844, 0.5469, 0.02344), (0.8203, 0.2031, 0.3281), (-0.8203, 0.2031, 0.3281), (0.4062, -0.1484, -0.1719), (-0.4062, -0.1484, -0.1719), (0.4297, 0.2109, -0.1953), (-0.4297, 0.2109, -0.1953), (0.8906, 0.2344, 0.4062), (-0.8906, 0.2344, 0.4062), (0.7734, 0.125, -0.1406), (-0.7734, 0.125, -0.1406), (1.039, 0.3281, -0.1016), (-1.039, 0.3281, -0.1016), (1.281, 0.4297, 0.05469), (-1.281, 0.4297, 0.05469), (1.352, 0.4219, 0.3203), (-1.352, 0.4219, 0.3203), (1.234, 0.4219, 0.5078), (-1.234, 0.4219, 0.5078), (1.023, 0.3125, 0.4766), (-1.023, 0.3125, 0.4766), (1.016, 0.2891, 0.4141), (-1.016, 0.2891, 0.4141), (1.188, 0.3906, 0.4375), (-1.188, 0.3906, 0.4375), (1.266, 0.4062, 0.2891), (-1.266, 0.4062, 0.2891), (1.211, 0.4062, 0.07812), (-1.211, 0.4062, 0.07812), (1.031, 0.3047, -0.03906), (-1.031, 0.3047, -0.03906), (0.8281, 0.1328, -0.07031), (-0.8281, 0.1328, -0.07031), (0.9219, 0.2188, 0.3594), (-0.9219, 0.2188, 0.3594), (0.9453, 0.2891, 0.3047), (-0.9453, 0.2891, 0.3047), (0.8828, 0.2109, -0.02344), (-0.8828, 0.2109, -0.02344), (1.039, 0.3672, 0.0), (-1.039, 0.3672, 0.0), (1.188, 0.4453, 0.09375), (-1.188, 0.4453, 0.09375), (1.234, 0.4453, 0.25), (-1.234, 0.4453, 0.25), (1.172, 0.4375, 0.3594), (-1.172, 0.4375, 0.3594), (1.023, 0.3594, 0.3438), (-1.023, 0.3594, 0.3438), (0.8438, 0.2109, 0.2891), (-0.8438, 0.2109, 0.2891), (0.8359, 0.2734, 0.1719), (-0.8359, 0.2734, 0.1719), (0.7578, 0.2734, 0.09375), (-0.7578, 0.2734, 0.09375), (0.8203, 0.2734, 0.08594), (-0.8203, 0.2734, 0.08594), (0.8438, 0.2734, 0.01562), (-0.8438, 0.2734, 0.01562), (0.8125, 0.2734, -0.01562), (-0.8125, 0.2734, -0.01562), (0.7266, 0.07031, 0.0), (-0.7266, 0.07031, 0.0), (0.7188, 0.1719, -0.02344), (-0.7188, 0.1719, -0.02344), (0.7188, 0.1875, 0.03906), (-0.7188, 0.1875, 0.03906), (0.7969, 0.2109, 0.2031), (-0.7969, 0.2109, 0.2031), (0.8906, 0.2656, 0.2422), (-0.8906, 0.2656, 0.2422), (0.8906, 0.3203, 0.2344), (-0.8906, 0.3203, 0.2344), (0.8125, 0.3203, -0.01562), (-0.8125, 0.3203, -0.01562), (0.8516, 0.3203, 0.01562), (-0.8516, 0.3203, 0.01562), (0.8281, 0.3203, 0.07812), (-0.8281, 0.3203, 0.07812), (0.7656, 0.3203, 0.09375), (-0.7656, 0.3203, 0.09375), (0.8438, 0.3203, 0.1719), (-0.8438, 0.3203, 0.1719), (1.039, 0.4141, 0.3281), (-1.039, 0.4141, 0.3281), (1.188, 0.4844, 0.3438), (-1.188, 0.4844, 0.3438), (1.258, 0.4922, 0.2422), (-1.258, 0.4922, 0.2422), (1.211, 0.4844, 0.08594), (-1.211, 0.4844, 0.08594), (1.047, 0.4219, 0.0), (-1.047, 0.4219, 0.0), (0.8828, 0.2656, -0.01562), (-0.8828, 0.2656, -0.01562), (0.9531, 0.3438, 0.2891), (-0.9531, 0.3438, 0.2891), (0.8906, 0.3281, 0.1094), (-0.8906, 0.3281, 0.1094), (0.9375, 0.3359, 0.0625), (-0.9375, 0.3359, 0.0625), (1.0, 0.3672, 0.125), (-1.0, 0.3672, 0.125), (0.9609, 0.3516, 0.1719), (-0.9609, 0.3516, 0.1719), (1.016, 0.375, 0.2344), (-1.016, 0.375, 0.2344), (1.055, 0.3828, 0.1875), (-1.055, 0.3828, 0.1875), (1.109, 0.3906, 0.2109), (-1.109, 0.3906, 0.2109), (1.086, 0.3906, 0.2734), (-1.086, 0.3906, 0.2734), (1.023, 0.4844, 0.4375), (-1.023, 0.4844, 0.4375), (1.25, 0.5469, 0.4688), (-1.25, 0.5469, 0.4688), (1.367, 0.5, 0.2969), (-1.367, 0.5, 0.2969), (1.312, 0.5312, 0.05469), (-1.312, 0.5312, 0.05469), (1.039, 0.4922, -0.08594), (-1.039, 0.4922, -0.08594), (0.7891, 0.3281, -0.125), (-0.7891, 0.3281, -0.125), (0.8594, 0.3828, 0.3828), (-0.8594, 0.3828, 0.3828)], [], [(46, 0, 2, 44), (3, 1, 47, 45), (44, 2, 4, 42), (5, 3, 45, 43), (2, 8, 6, 4), (7, 9, 3, 5), (0, 10, 8, 2), (9, 11, 1, 3), (10, 12, 14, 8), (15, 13, 11, 9), (8, 14, 16, 6), (17, 15, 9, 7), (14, 20, 18, 16), (19, 21, 15, 17), (12, 22, 20, 14), (21, 23, 13, 15), (22, 24, 26, 20), (27, 25, 23, 21), (20, 26, 28, 18), (29, 27, 21, 19), (26, 32, 30, 28), (31, 33, 27, 29), (24, 34, 32, 26), (33, 35, 25, 27), (34, 36, 38, 32), (39, 37, 35, 33), (32, 38, 40, 30), (41, 39, 33, 31), (38, 44, 42, 40), (43, 45, 39, 41), (36, 46, 44, 38), (45, 47, 37, 39), (46, 36, 50, 48), (51, 37, 47, 49), (36, 34, 52, 50), (53, 35, 37, 51), (34, 24, 54, 52), (55, 25, 35, 53), (24, 22, 56, 54), (57, 23, 25, 55), (22, 12, 58, 56), (59, 13, 23, 57), (12, 10, 62, 58), (63, 11, 13, 59), (10, 0, 64, 62), (65, 1, 11, 63), (0, 46, 48, 64), (49, 47, 1, 65), (60, 64, 48), (49, 65, 61), (62, 64, 60), (61, 65, 63), (60, 58, 62), (63, 59, 61), (60, 56, 58), (59, 57, 61), (60, 54, 56), (57, 55, 61), (60, 52, 54), (55, 53, 61), (60, 50, 52), (53, 51, 61), (60, 48, 50), (51, 49, 61), (88, 173, 175, 90), (175, 174, 89, 90), (86, 171, 173, 88), (174, 172, 87, 89), (84, 169, 171, 86), (172, 170, 85, 87), (82, 167, 169, 84), (170, 168, 83, 85), (80, 165, 167, 82), (168, 166, 81, 83), (78, 91, 145, 163), (146, 92, 79, 164), (91, 93, 147, 145), (148, 94, 92, 146), (93, 95, 149, 147), (150, 96, 94, 148), (95, 97, 151, 149), (152, 98, 96, 150), (97, 99, 153, 151), (154, 100, 98, 152), (99, 101, 155, 153), (156, 102, 100, 154), (101, 103, 157, 155), (158, 104, 102, 156), (103, 105, 159, 157), (160, 106, 104, 158), (105, 107, 161, 159), (162, 108, 106, 160), (107, 66, 67, 161), (67, 66, 108, 162), (109, 127, 159, 161), (160, 128, 110, 162), (127, 178, 157, 159), (158, 179, 128, 160), (125, 155, 157, 178), (158, 156, 126, 179), (123, 153, 155, 125), (156, 154, 124, 126), (121, 151, 153, 123), (154, 152, 122, 124), (119, 149, 151, 121), (152, 150, 120, 122), (117, 147, 149, 119), (150, 148, 118, 120), (115, 145, 147, 117), (148, 146, 116, 118), (113, 163, 145, 115), (146, 164, 114, 116), (113, 180, 176, 163), (176, 181, 114, 164), (109, 161, 67, 111), (67, 162, 110, 112), (111, 67, 177, 182), (177, 67, 112, 183), (176, 180, 182, 177), (183, 181, 176, 177), (134, 136, 175, 173), (175, 136, 135, 174), (132, 134, 173, 171), (174, 135, 133, 172), (130, 132, 171, 169), (172, 133, 131, 170), (165, 186, 184, 167), (185, 187, 166, 168), (130, 169, 167, 184), (168, 170, 131, 185), (143, 189, 188, 186), (188, 189, 144, 187), (184, 186, 188, 68), (188, 187, 185, 68), (129, 130, 184, 68), (185, 131, 129, 68), (141, 192, 190, 143), (191, 193, 142, 144), (139, 194, 192, 141), (193, 195, 140, 142), (138, 196, 194, 139), (195, 197, 138, 140), (137, 70, 196, 138), (197, 70, 137, 138), (189, 143, 190, 69), (191, 144, 189, 69), (69, 190, 205, 207), (206, 191, 69, 207), (70, 198, 199, 196), (200, 198, 70, 197), (196, 199, 201, 194), (202, 200, 197, 195), (194, 201, 203, 192), (204, 202, 195, 193), (192, 203, 205, 190), (206, 204, 193, 191), (198, 203, 201, 199), (202, 204, 198, 200), (198, 207, 205, 203), (206, 207, 198, 204), (138, 139, 163, 176), (164, 140, 138, 176), (139, 141, 210, 163), (211, 142, 140, 164), (141, 143, 212, 210), (213, 144, 142, 211), (143, 186, 165, 212), (166, 187, 144, 213), (80, 208, 212, 165), (213, 209, 81, 166), (208, 214, 210, 212), (211, 215, 209, 213), (78, 163, 210, 214), (211, 164, 79, 215), (130, 129, 71, 221), (71, 129, 131, 222), (132, 130, 221, 219), (222, 131, 133, 220), (134, 132, 219, 217), (220, 133, 135, 218), (136, 134, 217, 216), (218, 135, 136, 216), (216, 217, 228, 230), (229, 218, 216, 230), (217, 219, 226, 228), (227, 220, 218, 229), (219, 221, 224, 226), (225, 222, 220, 227), (221, 71, 223, 224), (223, 71, 222, 225), (223, 230, 228, 224), (229, 230, 223, 225), (224, 228, 226), (227, 229, 225), (182, 180, 233, 231), (234, 181, 183, 232), (111, 182, 231, 253), (232, 183, 112, 254), (109, 111, 253, 255), (254, 112, 110, 256), (180, 113, 251, 233), (252, 114, 181, 234), (113, 115, 249, 251), (250, 116, 114, 252), (115, 117, 247, 249), (248, 118, 116, 250), (117, 119, 245, 247), (246, 120, 118, 248), (119, 121, 243, 245), (244, 122, 120, 246), (121, 123, 241, 243), (242, 124, 122, 244), (123, 125, 239, 241), (240, 126, 124, 242), (125, 178, 235, 239), (236, 179, 126, 240), (178, 127, 237, 235), (238, 128, 179, 236), (127, 109, 255, 237), (256, 110, 128, 238), (237, 255, 257, 275), (258, 256, 238, 276), (235, 237, 275, 277), (276, 238, 236, 278), (239, 235, 277, 273), (278, 236, 240, 274), (241, 239, 273, 271), (274, 240, 242, 272), (243, 241, 271, 269), (272, 242, 244, 270), (245, 243, 269, 267), (270, 244, 246, 268), (247, 245, 267, 265), (268, 246, 248, 266), (249, 247, 265, 263), (266, 248, 250, 264), (251, 249, 263, 261), (264, 250, 252, 262), (233, 251, 261, 279), (262, 252, 234, 280), (255, 253, 259, 257), (260, 254, 256, 258), (253, 231, 281, 259), (282, 232, 254, 260), (231, 233, 279, 281), (280, 234, 232, 282), (66, 107, 283, 72), (284, 108, 66, 72), (107, 105, 285, 283), (286, 106, 108, 284), (105, 103, 287, 285), (288, 104, 106, 286), (103, 101, 289, 287), (290, 102, 104, 288), (101, 99, 291, 289), (292, 100, 102, 290), (99, 97, 293, 291), (294, 98, 100, 292), (97, 95, 295, 293), (296, 96, 98, 294), (95, 93, 297, 295), (298, 94, 96, 296), (93, 91, 299, 297), (300, 92, 94, 298), (307, 308, 327, 337), (328, 308, 307, 338), (306, 307, 337, 335), (338, 307, 306, 336), (305, 306, 335, 339), (336, 306, 305, 340), (88, 90, 305, 339), (305, 90, 89, 340), (86, 88, 339, 333), (340, 89, 87, 334), (84, 86, 333, 329), (334, 87, 85, 330), (82, 84, 329, 331), (330, 85, 83, 332), (329, 335, 337, 331), (338, 336, 330, 332), (329, 333, 339, 335), (340, 334, 330, 336), (325, 331, 337, 327), (338, 332, 326, 328), (80, 82, 331, 325), (332, 83, 81, 326), (208, 341, 343, 214), (344, 342, 209, 215), (80, 325, 341, 208), (342, 326, 81, 209), (78, 214, 343, 345), (344, 215, 79, 346), (78, 345, 299, 91), (300, 346, 79, 92), (76, 323, 351, 303), (352, 324, 76, 303), (303, 351, 349, 77), (350, 352, 303, 77), (77, 349, 347, 304), (348, 350, 77, 304), (304, 347, 327, 308), (328, 348, 304, 308), (325, 327, 347, 341), (348, 328, 326, 342), (295, 297, 317, 309), (318, 298, 296, 310), (75, 315, 323, 76), (324, 316, 75, 76), (301, 357, 355, 302), (356, 358, 301, 302), (302, 355, 353, 74), (354, 356, 302, 74), (74, 353, 315, 75), (316, 354, 74, 75), (291, 293, 361, 363), (362, 294, 292, 364), (363, 361, 367, 365), (368, 362, 364, 366), (365, 367, 369, 371), (370, 368, 366, 372), (371, 369, 375, 373), (376, 370, 372, 374), (313, 377, 373, 375), (374, 378, 314, 376), (315, 353, 373, 377), (374, 354, 316, 378), (353, 355, 371, 373), (372, 356, 354, 374), (355, 357, 365, 371), (366, 358, 356, 372), (357, 359, 363, 365), (364, 360, 358, 366), (289, 291, 363, 359), (364, 292, 290, 360), (73, 359, 357, 301), (358, 360, 73, 301), (283, 285, 287, 289), (288, 286, 284, 290), (283, 289, 359, 73), (360, 290, 284, 73), (72, 283, 73), (73, 284, 72), (293, 295, 309, 361), (310, 296, 294, 362), (309, 311, 367, 361), (368, 312, 310, 362), (311, 381, 369, 367), (370, 382, 312, 368), (313, 375, 369, 381), (370, 376, 314, 382), (347, 349, 385, 383), (386, 350, 348, 384), (317, 383, 385, 319), (386, 384, 318, 320), (297, 299, 383, 317), (384, 300, 298, 318), (299, 343, 341, 383), (342, 344, 300, 384), (341, 347, 383), (384, 348, 342), (299, 345, 343), (344, 346, 300), (313, 321, 379, 377), (380, 322, 314, 378), (315, 377, 379, 323), (380, 378, 316, 324), (319, 385, 379, 321), (380, 386, 320, 322), (349, 351, 379, 385), (380, 352, 350, 386), (323, 379, 351), (352, 380, 324), (399, 387, 413, 401), (414, 388, 400, 402), (399, 401, 403, 397), (404, 402, 400, 398), (397, 403, 405, 395), (406, 404, 398, 396), (395, 405, 407, 393), (408, 406, 396, 394), (393, 407, 409, 391), (410, 408, 394, 392), (391, 409, 411, 389), (412, 410, 392, 390), (409, 419, 417, 411), (418, 420, 410, 412), (407, 421, 419, 409), (420, 422, 408, 410), (405, 423, 421, 407), (422, 424, 406, 408), (403, 425, 423, 405), (424, 426, 404, 406), (401, 427, 425, 403), (426, 428, 402, 404), (401, 413, 415, 427), (416, 414, 402, 428), (317, 319, 443, 441), (444, 320, 318, 442), (319, 389, 411, 443), (412, 390, 320, 444), (309, 317, 441, 311), (442, 318, 310, 312), (381, 429, 413, 387), (414, 430, 382, 388), (411, 417, 439, 443), (440, 418, 412, 444), (437, 445, 443, 439), (444, 446, 438, 440), (433, 445, 437, 435), (438, 446, 434, 436), (431, 447, 445, 433), (446, 448, 432, 434), (429, 447, 431, 449), (432, 448, 430, 450), (413, 429, 449, 415), (450, 430, 414, 416), (311, 447, 429, 381), (430, 448, 312, 382), (311, 441, 445, 447), (446, 442, 312, 448), (441, 443, 445), (446, 444, 442), (415, 449, 451, 475), (452, 450, 416, 476), (449, 431, 461, 451), (462, 432, 450, 452), (431, 433, 459, 461), (460, 434, 432, 462), (433, 435, 457, 459), (458, 436, 434, 460), (435, 437, 455, 457), (456, 438, 436, 458), (437, 439, 453, 455), (454, 440, 438, 456), (439, 417, 473, 453), (474, 418, 440, 454), (427, 415, 475, 463), (476, 416, 428, 464), (425, 427, 463, 465), (464, 428, 426, 466), (423, 425, 465, 467), (466, 426, 424, 468), (421, 423, 467, 469), (468, 424, 422, 470), (419, 421, 469, 471), (470, 422, 420, 472), (417, 419, 471, 473), (472, 420, 418, 474), (457, 455, 479, 477), (480, 456, 458, 478), (477, 479, 481, 483), (482, 480, 478, 484), (483, 481, 487, 485), (488, 482, 484, 486), (485, 487, 489, 491), (490, 488, 486, 492), (463, 475, 485, 491), (486, 476, 464, 492), (451, 483, 485, 475), (486, 484, 452, 476), (451, 461, 477, 483), (478, 462, 452, 484), (457, 477, 461, 459), (462, 478, 458, 460), (453, 473, 479, 455), (480, 474, 454, 456), (471, 481, 479, 473), (480, 482, 472, 474), (469, 487, 481, 471), (482, 488, 470, 472), (467, 489, 487, 469), (488, 490, 468, 470), (465, 491, 489, 467), (490, 492, 466, 468), (463, 491, 465), (466, 492, 464), (391, 389, 503, 501), (504, 390, 392, 502), (393, 391, 501, 499), (502, 392, 394, 500), (395, 393, 499, 497), (500, 394, 396, 498), (397, 395, 497, 495), (498, 396, 398, 496), (399, 397, 495, 493), (496, 398, 400, 494), (387, 399, 493, 505), (494, 400, 388, 506), (493, 501, 503, 505), (504, 502, 494, 506), (493, 495, 499, 501), (500, 496, 494, 502), (495, 497, 499), (500, 498, 496), (313, 381, 387, 505), (388, 382, 314, 506), (313, 505, 503, 321), (504, 506, 314, 322), (319, 321, 503, 389), (504, 322, 320, 390)])
me_suzanne.use_remesh_preserve_volume = False
me_suzanne.use_remesh_preserve_attributes = False
me_suzanne.use_mirror_vertex_groups = False
me_suzanne.update()
me_torus = bpy.data.meshes.new('Torus')
me_torus.from_pydata([(1.25, 0.0, 0.0), (1.217, 0.0, 0.125), (1.125, 0.0, 0.2165), (1.0, 0.0, 0.25), (0.875, 0.0, 0.2165), (0.7835, 0.0, 0.125), (0.75, 0.0, 3.062e-17), (0.7835, 0.0, -0.125), (0.875, 0.0, -0.2165), (1.0, 0.0, -0.25), (1.125, 0.0, -0.2165), (1.217, 0.0, -0.125), (1.239, 0.1632, 0.0), (1.206, 0.1588, 0.125), (1.115, 0.1468, 0.2165), (0.9914, 0.1305, 0.25), (0.8675, 0.1142, 0.2165), (0.7768, 0.1023, 0.125), (0.7436, 0.09789, 3.062e-17), (0.7768, 0.1023, -0.125), (0.8675, 0.1142, -0.2165), (0.9914, 0.1305, -0.25), (1.115, 0.1468, -0.2165), (1.206, 0.1588, -0.125), (1.207, 0.3235, 0.0), (1.175, 0.3149, 0.125), (1.087, 0.2912, 0.2165), (0.9659, 0.2588, 0.25), (0.8452, 0.2265, 0.2165), (0.7568, 0.2028, 0.125), (0.7244, 0.1941, 3.062e-17), (0.7568, 0.2028, -0.125), (0.8452, 0.2265, -0.2165), (0.9659, 0.2588, -0.25), (1.087, 0.2912, -0.2165), (1.175, 0.3149, -0.125), (1.155, 0.4784, 0.0), (1.124, 0.4655, 0.125), (1.039, 0.4305, 0.2165), (0.9239, 0.3827, 0.25), (0.8084, 0.3348, 0.2165), (0.7239, 0.2998, 0.125), (0.6929, 0.287, 3.062e-17), (0.7239, 0.2998, -0.125), (0.8084, 0.3348, -0.2165), (0.9239, 0.3827, -0.25), (1.039, 0.4305, -0.2165), (1.124, 0.4655, -0.125), (1.083, 0.625, 0.0), (1.054, 0.6083, 0.125), (0.9743, 0.5625, 0.2165), (0.866, 0.5, 0.25), (0.7578, 0.4375, 0.2165), (0.6785, 0.3917, 0.125), (0.6495, 0.375, 3.062e-17), (0.6785, 0.3917, -0.125), (0.7578, 0.4375, -0.2165), (0.866, 0.5, -0.25), (0.9743, 0.5625, -0.2165), (1.054, 0.6083, -0.125), (0.9917, 0.761, 0.0), (0.9651, 0.7406, 0.125), (0.8925, 0.6849, 0.2165), (0.7934, 0.6088, 0.25), (0.6942, 0.5327, 0.2165), (0.6216, 0.477, 0.125), (0.595, 0.4566, 3.062e-17), (0.6216, 0.477, -0.125), (0.6942, 0.5327, -0.2165), (0.7934, 0.6088, -0.25), (0.8925, 0.6849, -0.2165), (0.9651, 0.7406, -0.125), (0.8839, 0.8839, 0.0), (0.8602, 0.8602, 0.125), (0.7955, 0.7955, 0.2165), (0.7071, 0.7071, 0.25), (0.6187, 0.6187, 0.2165), (0.554, 0.554, 0.125), (0.5303, 0.5303, 3.062e-17), (0.554, 0.554, -0.125), (0.6187, 0.6187, -0.2165), (0.7071, 0.7071, -0.25), (0.7955, 0.7955, -0.2165), (0.8602, 0.8602, -0.125), (0.761, 0.9917, 0.0), (0.7406, 0.9651, 0.125), (0.6849, 0.8925, 0.2165), (0.6088, 0.7934, 0.25), (0.5327, 0.6942, 0.2165), (0.477, 0.6216, 0.125), (0.4566, 0.595, 3.062e-17), (0.477, 0.6216, -0.125), (0.5327, 0.6942, -0.2165), (0.6088, 0.7934, -0.25), (0.6849, 0.8925, -0.2165), (0.7406, 0.9651, -0.125), (0.625, 1.083, 0.0), (0.6083, 1.054, 0.125), (0.5625, 0.9743, 0.2165), (0.5, 0.866, 0.25), (0.4375, 0.7578, 0.2165), (0.3917, 0.6785, 0.125), (0.375, 0.6495, 3.062e-17), (0.3917, 0.6785, -0.125), (0.4375, 0.7578, -0.2165), (0.5, 0.866, -0.25), (0.5625, 0.9743, -0.2165), (0.6083, 1.054, -0.125), (0.4784, 1.155, 0.0), (0.4655, 1.124, 0.125), (0.4305, 1.039, 0.2165), (0.3827, 0.9239, 0.25), (0.3348, 0.8084, 0.2165), (0.2998, 0.7239, 0.125), (0.287, 0.6929, 3.062e-17), (0.2998, 0.7239, -0.125), (0.3348, 0.8084, -0.2165), (0.3827, 0.9239, -0.25), (0.4305, 1.039, -0.2165), (0.4655, 1.124, -0.125), (0.3235, 1.207, 0.0), (0.3149, 1.175, 0.125), (0.2912, 1.087, 0.2165), (0.2588, 0.9659, 0.25), (0.2265, 0.8452, 0.2165), (0.2028, 0.7568, 0.125), (0.1941, 0.7244, 3.062e-17), (0.2028, 0.7568, -0.125), (0.2265, 0.8452, -0.2165), (0.2588, 0.9659, -0.25), (0.2912, 1.087, -0.2165), (0.3149, 1.175, -0.125), (0.1632, 1.239, 0.0), (0.1588, 1.206, 0.125), (0.1468, 1.115, 0.2165), (0.1305, 0.9914, 0.25), (0.1142, 0.8675, 0.2165), (0.1023, 0.7768, 0.125), (0.09789, 0.7436, 3.062e-17), (0.1023, 0.7768, -0.125), (0.1142, 0.8675, -0.2165), (0.1305, 0.9914, -0.25), (0.1468, 1.115, -0.2165), (0.1588, 1.206, -0.125), (9.437e-08, 1.25, 0.0), (9.184e-08, 1.217, 0.125), (8.494e-08, 1.125, 0.2165), (7.55e-08, 1.0, 0.25), (6.606e-08, 0.875, 0.2165), (5.915e-08, 0.7835, 0.125), (5.662e-08, 0.75, 3.062e-17), (5.915e-08, 0.7835, -0.125), (6.606e-08, 0.875, -0.2165), (7.55e-08, 1.0, -0.25), (8.494e-08, 1.125, -0.2165), (9.184e-08, 1.217, -0.125), (-0.1632, 1.239, 0.0), (-0.1588, 1.206, 0.125), (-0.1468, 1.115, 0.2165), (-0.1305, 0.9914, 0.25), (-0.1142, 0.8675, 0.2165), (-0.1023, 0.7768, 0.125), (-0.09789, 0.7436, 3.062e-17), (-0.1023, 0.7768, -0.125), (-0.1142, 0.8675, -0.2165), (-0.1305, 0.9914, -0.25), (-0.1468, 1.115, -0.2165), (-0.1588, 1.206, -0.125), (-0.3235, 1.207, 0.0), (-0.3149, 1.175, 0.125), (-0.2912, 1.087, 0.2165), (-0.2588, 0.9659, 0.25), (-0.2265, 0.8452, 0.2165), (-0.2028, 0.7568, 0.125), (-0.1941, 0.7244, 3.062e-17), (-0.2028, 0.7568, -0.125), (-0.2265, 0.8452, -0.2165), (-0.2588, 0.9659, -0.25), (-0.2912, 1.087, -0.2165), (-0.3149, 1.175, -0.125), (-0.4784, 1.155, 0.0), (-0.4655, 1.124, 0.125), (-0.4305, 1.039, 0.2165), (-0.3827, 0.9239, 0.25), (-0.3348, 0.8084, 0.2165), (-0.2998, 0.7239, 0.125), (-0.287, 0.6929, 3.062e-17), (-0.2998, 0.7239, -0.125), (-0.3348, 0.8084, -0.2165), (-0.3827, 0.9239, -0.25), (-0.4305, 1.039, -0.2165), (-0.4655, 1.124, -0.125), (-0.625, 1.083, 0.0), (-0.6083, 1.054, 0.125), (-0.5625, 0.9743, 0.2165), (-0.5, 0.866, 0.25), (-0.4375, 0.7578, 0.2165), (-0.3917, 0.6785, 0.125), (-0.375, 0.6495, 3.062e-17), (-0.3917, 0.6785, -0.125), (-0.4375, 0.7578, -0.2165), (-0.5, 0.866, -0.25), (-0.5625, 0.9743, -0.2165), (-0.6083, 1.054, -0.125), (-0.761, 0.9917, 0.0), (-0.7406, 0.9651, 0.125), (-0.6849, 0.8925, 0.2165), (-0.6088, 0.7934, 0.25), (-0.5327, 0.6942, 0.2165), (-0.477, 0.6216, 0.125), (-0.4566, 0.595, 3.062e-17), (-0.477, 0.6216, -0.125), (-0.5327, 0.6942, -0.2165), (-0.6088, 0.7934, -0.25), (-0.6849, 0.8925, -0.2165), (-0.7406, 0.9651, -0.125), (-0.8839, 0.8839, 0.0), (-0.8602, 0.8602, 0.125), (-0.7955, 0.7955, 0.2165), (-0.7071, 0.7071, 0.25), (-0.6187, 0.6187, 0.2165), (-0.554, 0.554, 0.125), (-0.5303, 0.5303, 3.062e-17), (-0.554, 0.554, -0.125), (-0.6187, 0.6187, -0.2165), (-0.7071, 0.7071, -0.25), (-0.7955, 0.7955, -0.2165), (-0.8602, 0.8602, -0.125), (-0.9917, 0.761, 0.0), (-0.9651, 0.7406, 0.125), (-0.8925, 0.6849, 0.2165), (-0.7934, 0.6088, 0.25), (-0.6942, 0.5327, 0.2165), (-0.6216, 0.477, 0.125), (-0.595, 0.4566, 3.062e-17), (-0.6216, 0.477, -0.125), (-0.6942, 0.5327, -0.2165), (-0.7934, 0.6088, -0.25), (-0.8925, 0.6849, -0.2165), (-0.9651, 0.7406, -0.125), (-1.083, 0.625, 0.0), (-1.054, 0.6083, 0.125), (-0.9743, 0.5625, 0.2165), (-0.866, 0.5, 0.25), (-0.7578, 0.4375, 0.2165), (-0.6785, 0.3917, 0.125), (-0.6495, 0.375, 3.062e-17), (-0.6785, 0.3917, -0.125), (-0.7578, 0.4375, -0.2165), (-0.866, 0.5, -0.25), (-0.9743, 0.5625, -0.2165), (-1.054, 0.6083, -0.125), (-1.155, 0.4784, 0.0), (-1.124, 0.4655, 0.125), (-1.039, 0.4305, 0.2165), (-0.9239, 0.3827, 0.25), (-0.8084, 0.3348, 0.2165), (-0.7239, 0.2998, 0.125), (-0.6929, 0.287, 3.062e-17), (-0.7239, 0.2998, -0.125), (-0.8084, 0.3348, -0.2165), (-0.9239, 0.3827, -0.25), (-1.039, 0.4305, -0.2165), (-1.124, 0.4655, -0.125), (-1.207, 0.3235, 0.0), (-1.175, 0.3149, 0.125), (-1.087, 0.2912, 0.2165), (-0.9659, 0.2588, 0.25), (-0.8452, 0.2265, 0.2165), (-0.7568, 0.2028, 0.125), (-0.7244, 0.1941, 3.062e-17), (-0.7568, 0.2028, -0.125), (-0.8452, 0.2265, -0.2165), (-0.9659, 0.2588, -0.25), (-1.087, 0.2912, -0.2165), (-1.175, 0.3149, -0.125), (-1.239, 0.1632, 0.0), (-1.206, 0.1588, 0.125), (-1.115, 0.1468, 0.2165), (-0.9914, 0.1305, 0.25), (-0.8675, 0.1142, 0.2165), (-0.7768, 0.1023, 0.125), (-0.7436, 0.09789, 3.062e-17), (-0.7768, 0.1023, -0.125), (-0.8675, 0.1142, -0.2165), (-0.9914, 0.1305, -0.25), (-1.115, 0.1468, -0.2165), (-1.206, 0.1588, -0.125), (-1.25, 1.093e-07, 0.0), (-1.217, 1.064e-07, 0.125), (-1.125, 9.835e-08, 0.2165), (-1.0, 8.742e-08, 0.25), (-0.875, 7.649e-08, 0.2165), (-0.7835, 6.85e-08, 0.125), (-0.75, 6.557e-08, 3.062e-17), (-0.7835, 6.85e-08, -0.125), (-0.875, 7.649e-08, -0.2165), (-1.0, 8.742e-08, -0.25), (-1.125, 9.835e-08, -0.2165), (-1.217, 1.064e-07, -0.125), (-1.239, -0.1632, 0.0), (-1.206, -0.1588, 0.125), (-1.115, -0.1468, 0.2165), (-0.9914, -0.1305, 0.25), (-0.8675, -0.1142, 0.2165), (-0.7768, -0.1023, 0.125), (-0.7436, -0.09789, 3.062e-17), (-0.7768, -0.1023, -0.125), (-0.8675, -0.1142, -0.2165), (-0.9914, -0.1305, -0.25), (-1.115, -0.1468, -0.2165), (-1.206, -0.1588, -0.125), (-1.207, -0.3235, 0.0), (-1.175, -0.3149, 0.125), (-1.087, -0.2912, 0.2165), (-0.9659, -0.2588, 0.25), (-0.8452, -0.2265, 0.2165), (-0.7568, -0.2028, 0.125), (-0.7244, -0.1941, 3.062e-17), (-0.7568, -0.2028, -0.125), (-0.8452, -0.2265, -0.2165), (-0.9659, -0.2588, -0.25), (-1.087, -0.2912, -0.2165), (-1.175, -0.3149, -0.125), (-1.155, -0.4784, 0.0), (-1.124, -0.4655, 0.125), (-1.039, -0.4305, 0.2165), (-0.9239, -0.3827, 0.25), (-0.8084, -0.3348, 0.2165), (-0.7239, -0.2998, 0.125), (-0.6929, -0.287, 3.062e-17), (-0.7239, -0.2998, -0.125), (-0.8084, -0.3348, -0.2165), (-0.9239, -0.3827, -0.25), (-1.039, -0.4305, -0.2165), (-1.124, -0.4655, -0.125), (-1.083, -0.625, 0.0), (-1.054, -0.6083, 0.125), (-0.9743, -0.5625, 0.2165), (-0.866, -0.5, 0.25), (-0.7578, -0.4375, 0.2165), (-0.6785, -0.3917, 0.125), (-0.6495, -0.375, 3.062e-17), (-0.6785, -0.3917, -0.125), (-0.7578, -0.4375, -0.2165), (-0.866, -0.5, -0.25), (-0.9743, -0.5625, -0.2165), (-1.054, -0.6083, -0.125), (-0.9917, -0.761, 0.0), (-0.9651, -0.7406, 0.125), (-0.8925, -0.6849, 0.2165), (-0.7934, -0.6088, 0.25), (-0.6942, -0.5327, 0.2165), (-0.6216, -0.477, 0.125), (-0.595, -0.4566, 3.062e-17), (-0.6216, -0.477, -0.125), (-0.6942, -0.5327, -0.2165), (-0.7934, -0.6088, -0.25), (-0.8925, -0.6849, -0.2165), (-0.9651, -0.7406, -0.125), (-0.8839, -0.8839, 0.0), (-0.8602, -0.8602, 0.125), (-0.7955, -0.7955, 0.2165), (-0.7071, -0.7071, 0.25), (-0.6187, -0.6187, 0.2165), (-0.554, -0.554, 0.125), (-0.5303, -0.5303, 3.062e-17), (-0.554, -0.554, -0.125), (-0.6187, -0.6187, -0.2165), (-0.7071, -0.7071, -0.25), (-0.7955, -0.7955, -0.2165), (-0.8602, -0.8602, -0.125), (-0.761, -0.9917, 0.0), (-0.7406, -0.9651, 0.125), (-0.6849, -0.8925, 0.2165), (-0.6088, -0.7934, 0.25), (-0.5327, -0.6942, 0.2165), (-0.477, -0.6216, 0.125), (-0.4566, -0.595, 3.062e-17), (-0.477, -0.6216, -0.125), (-0.5327, -0.6942, -0.2165), (-0.6088, -0.7934, -0.25), (-0.6849, -0.8925, -0.2165), (-0.7406, -0.9651, -0.125), (-0.625, -1.083, 0.0), (-0.6083, -1.054, 0.125), (-0.5625, -0.9743, 0.2165), (-0.5, -0.866, 0.25), (-0.4375, -0.7578, 0.2165), (-0.3917, -0.6785, 0.125), (-0.375, -0.6495, 3.062e-17), (-0.3917, -0.6785, -0.125), (-0.4375, -0.7578, -0.2165), (-0.5, -0.866, -0.25), (-0.5625, -0.9743, -0.2165), (-0.6083, -1.054, -0.125), (-0.4784, -1.155, 0.0), (-0.4655, -1.124, 0.125), (-0.4305, -1.039, 0.2165), (-0.3827, -0.9239, 0.25), (-0.3348, -0.8084, 0.2165), (-0.2998, -0.7239, 0.125), (-0.287, -0.6929, 3.062e-17), (-0.2998, -0.7239, -0.125), (-0.3348, -0.8084, -0.2165), (-0.3827, -0.9239, -0.25), (-0.4305, -1.039, -0.2165), (-0.4655, -1.124, -0.125), (-0.3235, -1.207, 0.0), (-0.3149, -1.175, 0.125), (-0.2912, -1.087, 0.2165), (-0.2588, -0.9659, 0.25), (-0.2265, -0.8452, 0.2165), (-0.2028, -0.7568, 0.125), (-0.1941, -0.7244, 3.062e-17), (-0.2028, -0.7568, -0.125), (-0.2265, -0.8452, -0.2165), (-0.2588, -0.9659, -0.25), (-0.2912, -1.087, -0.2165), (-0.3149, -1.175, -0.125), (-0.1632, -1.239, 0.0), (-0.1588, -1.206, 0.125), (-0.1468, -1.115, 0.2165), (-0.1305, -0.9914, 0.25), (-0.1142, -0.8675, 0.2165), (-0.1023, -0.7768, 0.125), (-0.0979, -0.7436, 3.062e-17), (-0.1023, -0.7768, -0.125), (-0.1142, -0.8675, -0.2165), (-0.1305, -0.9914, -0.25), (-0.1468, -1.115, -0.2165), (-0.1588, -1.206, -0.125), (9.437e-08, -1.25, 0.0), (9.184e-08, -1.217, 0.125), (8.494e-08, -1.125, 0.2165), (7.55e-08, -1.0, 0.25), (6.606e-08, -0.875, 0.2165), (5.915e-08, -0.7835, 0.125), (5.662e-08, -0.75, 3.062e-17), (5.915e-08, -0.7835, -0.125), (6.606e-08, -0.875, -0.2165), (7.55e-08, -1.0, -0.25), (8.494e-08, -1.125, -0.2165), (9.184e-08, -1.217, -0.125), (0.1632, -1.239, 0.0), (0.1588, -1.206, 0.125), (0.1468, -1.115, 0.2165), (0.1305, -0.9914, 0.25), (0.1142, -0.8675, 0.2165), (0.1023, -0.7768, 0.125), (0.09789, -0.7436, 3.062e-17), (0.1023, -0.7768, -0.125), (0.1142, -0.8675, -0.2165), (0.1305, -0.9914, -0.25), (0.1468, -1.115, -0.2165), (0.1588, -1.206, -0.125), (0.3235, -1.207, 0.0), (0.3149, -1.175, 0.125), (0.2912, -1.087, 0.2165), (0.2588, -0.9659, 0.25), (0.2265, -0.8452, 0.2165), (0.2028, -0.7568, 0.125), (0.1941, -0.7244, 3.062e-17), (0.2028, -0.7568, -0.125), (0.2265, -0.8452, -0.2165), (0.2588, -0.9659, -0.25), (0.2912, -1.087, -0.2165), (0.3149, -1.175, -0.125), (0.4784, -1.155, 0.0), (0.4655, -1.124, 0.125), (0.4305, -1.039, 0.2165), (0.3827, -0.9239, 0.25), (0.3348, -0.8084, 0.2165), (0.2998, -0.7239, 0.125), (0.287, -0.6929, 3.062e-17), (0.2998, -0.7239, -0.125), (0.3348, -0.8084, -0.2165), (0.3827, -0.9239, -0.25), (0.4305, -1.039, -0.2165), (0.4655, -1.124, -0.125), (0.625, -1.083, 0.0), (0.6083, -1.054, 0.125), (0.5625, -0.9743, 0.2165), (0.5, -0.866, 0.25), (0.4375, -0.7578, 0.2165), (0.3917, -0.6785, 0.125), (0.375, -0.6495, 3.062e-17), (0.3917, -0.6785, -0.125), (0.4375, -0.7578, -0.2165), (0.5, -0.866, -0.25), (0.5625, -0.9743, -0.2165), (0.6083, -1.054, -0.125), (0.761, -0.9917, 0.0), (0.7406, -0.9651, 0.125), (0.6849, -0.8925, 0.2165), (0.6088, -0.7934, 0.25), (0.5327, -0.6942, 0.2165), (0.477, -0.6216, 0.125), (0.4566, -0.595, 3.062e-17), (0.477, -0.6216, -0.125), (0.5327, -0.6942, -0.2165), (0.6088, -0.7934, -0.25), (0.6849, -0.8925, -0.2165), (0.7406, -0.9651, -0.125), (0.8839, -0.8839, 0.0), (0.8602, -0.8602, 0.125), (0.7955, -0.7955, 0.2165), (0.7071, -0.7071, 0.25), (0.6187, -0.6187, 0.2165), (0.554, -0.554, 0.125), (0.5303, -0.5303, 3.062e-17), (0.554, -0.554, -0.125), (0.6187, -0.6187, -0.2165), (0.7071, -0.7071, -0.25), (0.7955, -0.7955, -0.2165), (0.8602, -0.8602, -0.125), (0.9917, -0.761, 0.0), (0.9651, -0.7406, 0.125), (0.8925, -0.6849, 0.2165), (0.7934, -0.6088, 0.25), (0.6942, -0.5327, 0.2165), (0.6216, -0.477, 0.125), (0.595, -0.4566, 3.062e-17), (0.6216, -0.477, -0.125), (0.6942, -0.5327, -0.2165), (0.7934, -0.6088, -0.25), (0.8925, -0.6849, -0.2165), (0.9651, -0.7406, -0.125), (1.083, -0.625, 0.0), (1.054, -0.6083, 0.125), (0.9743, -0.5625, 0.2165), (0.866, -0.5, 0.25), (0.7578, -0.4375, 0.2165), (0.6785, -0.3917, 0.125), (0.6495, -0.375, 3.062e-17), (0.6785, -0.3917, -0.125), (0.7578, -0.4375, -0.2165), (0.866, -0.5, -0.25), (0.9743, -0.5625, -0.2165), (1.054, -0.6083, -0.125), (1.155, -0.4784, 0.0), (1.124, -0.4655, 0.125), (1.039, -0.4305, 0.2165), (0.9239, -0.3827, 0.25), (0.8084, -0.3348, 0.2165), (0.7239, -0.2998, 0.125), (0.6929, -0.287, 3.062e-17), (0.7239, -0.2998, -0.125), (0.8084, -0.3348, -0.2165), (0.9239, -0.3827, -0.25), (1.039, -0.4305, -0.2165), (1.124, -0.4655, -0.125), (1.207, -0.3235, 0.0), (1.175, -0.3149, 0.125), (1.087, -0.2912, 0.2165), (0.9659, -0.2588, 0.25), (0.8452, -0.2265, 0.2165), (0.7568, -0.2028, 0.125), (0.7244, -0.1941, 3.062e-17), (0.7568, -0.2028, -0.125), (0.8452, -0.2265, -0.2165), (0.9659, -0.2588, -0.25), (1.087, -0.2912, -0.2165), (1.175, -0.3149, -0.125), (1.239, -0.1632, 0.0), (1.206, -0.1588, 0.125), (1.115, -0.1468, 0.2165), (0.9914, -0.1305, 0.25), (0.8675, -0.1142, 0.2165), (0.7768, -0.1023, 0.125), (0.7436, -0.09789, 3.062e-17), (0.7768, -0.1023, -0.125), (0.8675, -0.1142, -0.2165), (0.9914, -0.1305, -0.25), (1.115, -0.1468, -0.2165), (1.206, -0.1588, -0.125)], [], [(0, 12, 13, 1), (1, 13, 14, 2), (2, 14, 15, 3), (3, 15, 16, 4), (4, 16, 17, 5), (5, 17, 18, 6), (6, 18, 19, 7), (7, 19, 20, 8), (8, 20, 21, 9), (9, 21, 22, 10), (10, 22, 23, 11), (11, 23, 12, 0), (12, 24, 25, 13), (13, 25, 26, 14), (14, 26, 27, 15), (15, 27, 28, 16), (16, 28, 29, 17), (17, 29, 30, 18), (18, 30, 31, 19), (19, 31, 32, 20), (20, 32, 33, 21), (21, 33, 34, 22), (22, 34, 35, 23), (23, 35, 24, 12), (24, 36, 37, 25), (25, 37, 38, 26), (26, 38, 39, 27), (27, 39, 40, 28), (28, 40, 41, 29), (29, 41, 42, 30), (30, 42, 43, 31), (31, 43, 44, 32), (32, 44, 45, 33), (33, 45, 46, 34), (34, 46, 47, 35), (35, 47, 36, 24), (36, 48, 49, 37), (37, 49, 50, 38), (38, 50, 51, 39), (39, 51, 52, 40), (40, 52, 53, 41), (41, 53, 54, 42), (42, 54, 55, 43), (43, 55, 56, 44), (44, 56, 57, 45), (45, 57, 58, 46), (46, 58, 59, 47), (47, 59, 48, 36), (48, 60, 61, 49), (49, 61, 62, 50), (50, 62, 63, 51), (51, 63, 64, 52), (52, 64, 65, 53), (53, 65, 66, 54), (54, 66, 67, 55), (55, 67, 68, 56), (56, 68, 69, 57), (57, 69, 70, 58), (58, 70, 71, 59), (59, 71, 60, 48), (60, 72, 73, 61), (61, 73, 74, 62), (62, 74, 75, 63), (63, 75, 76, 64), (64, 76, 77, 65), (65, 77, 78, 66), (66, 78, 79, 67), (67, 79, 80, 68), (68, 80, 81, 69), (69, 81, 82, 70), (70, 82, 83, 71), (71, 83, 72, 60), (72, 84, 85, 73), (73, 85, 86, 74), (74, 86, 87, 75), (75, 87, 88, 76), (76, 88, 89, 77), (77, 89, 90, 78), (78, 90, 91, 79), (79, 91, 92, 80), (80, 92, 93, 81), (81, 93, 94, 82), (82, 94, 95, 83), (83, 95, 84, 72), (84, 96, 97, 85), (85, 97, 98, 86), (86, 98, 99, 87), (87, 99, 100, 88), (88, 100, 101, 89), (89, 101, 102, 90), (90, 102, 103, 91), (91, 103, 104, 92), (92, 104, 105, 93), (93, 105, 106, 94), (94, 106, 107, 95), (95, 107, 96, 84), (96, 108, 109, 97), (97, 109, 110, 98), (98, 110, 111, 99), (99, 111, 112, 100), (100, 112, 113, 101), (101, 113, 114, 102), (102, 114, 115, 103), (103, 115, 116, 104), (104, 116, 117, 105), (105, 117, 118, 106), (106, 118, 119, 107), (107, 119, 108, 96), (108, 120, 121, 109), (109, 121, 122, 110), (110, 122, 123, 111), (111, 123, 124, 112), (112, 124, 125, 113), (113, 125, 126, 114), (114, 126, 127, 115), (115, 127, 128, 116), (116, 128, 129, 117), (117, 129, 130, 118), (118, 130, 131, 119), (119, 131, 120, 108), (120, 132, 133, 121), (121, 133, 134, 122), (122, 134, 135, 123), (123, 135, 136, 124), (124, 136, 137, 125), (125, 137, 138, 126), (126, 138, 139, 127), (127, 139, 140, 128), (128, 140, 141, 129), (129, 141, 142, 130), (130, 142, 143, 131), (131, 143, 132, 120), (132, 144, 145, 133), (133, 145, 146, 134), (134, 146, 147, 135), (135, 147, 148, 136), (136, 148, 149, 137), (137, 149, 150, 138), (138, 150, 151, 139), (139, 151, 152, 140), (140, 152, 153, 141), (141, 153, 154, 142), (142, 154, 155, 143), (143, 155, 144, 132), (144, 156, 157, 145), (145, 157, 158, 146), (146, 158, 159, 147), (147, 159, 160, 148), (148, 160, 161, 149), (149, 161, 162, 150), (150, 162, 163, 151), (151, 163, 164, 152), (152, 164, 165, 153), (153, 165, 166, 154), (154, 166, 167, 155), (155, 167, 156, 144), (156, 168, 169, 157), (157, 169, 170, 158), (158, 170, 171, 159), (159, 171, 172, 160), (160, 172, 173, 161), (161, 173, 174, 162), (162, 174, 175, 163), (163, 175, 176, 164), (164, 176, 177, 165), (165, 177, 178, 166), (166, 178, 179, 167), (167, 179, 168, 156), (168, 180, 181, 169), (169, 181, 182, 170), (170, 182, 183, 171), (171, 183, 184, 172), (172, 184, 185, 173), (173, 185, 186, 174), (174, 186, 187, 175), (175, 187, 188, 176), (176, 188, 189, 177), (177, 189, 190, 178), (178, 190, 191, 179), (179, 191, 180, 168), (180, 192, 193, 181), (181, 193, 194, 182), (182, 194, 195, 183), (183, 195, 196, 184), (184, 196, 197, 185), (185, 197, 198, 186), (186, 198, 199, 187), (187, 199, 200, 188), (188, 200, 201, 189), (189, 201, 202, 190), (190, 202, 203, 191), (191, 203, 192, 180), (192, 204, 205, 193), (193, 205, 206, 194), (194, 206, 207, 195), (195, 207, 208, 196), (196, 208, 209, 197), (197, 209, 210, 198), (198, 210, 211, 199), (199, 211, 212, 200), (200, 212, 213, 201), (201, 213, 214, 202), (202, 214, 215, 203), (203, 215, 204, 192), (204, 216, 217, 205), (205, 217, 218, 206), (206, 218, 219, 207), (207, 219, 220, 208), (208, 220, 221, 209), (209, 221, 222, 210), (210, 222, 223, 211), (211, 223, 224, 212), (212, 224, 225, 213), (213, 225, 226, 214), (214, 226, 227, 215), (215, 227, 216, 204), (216, 228, 229, 217), (217, 229, 230, 218), (218, 230, 231, 219), (219, 231, 232, 220), (220, 232, 233, 221), (221, 233, 234, 222), (222, 234, 235, 223), (223, 235, 236, 224), (224, 236, 237, 225), (225, 237, 238, 226), (226, 238, 239, 227), (227, 239, 228, 216), (228, 240, 241, 229), (229, 241, 242, 230), (230, 242, 243, 231), (231, 243, 244, 232), (232, 244, 245, 233), (233, 245, 246, 234), (234, 246, 247, 235), (235, 247, 248, 236), (236, 248, 249, 237), (237, 249, 250, 238), (238, 250, 251, 239), (239, 251, 240, 228), (240, 252, 253, 241), (241, 253, 254, 242), (242, 254, 255, 243), (243, 255, 256, 244), (244, 256, 257, 245), (245, 257, 258, 246), (246, 258, 259, 247), (247, 259, 260, 248), (248, 260, 261, 249), (249, 261, 262, 250), (250, 262, 263, 251), (251, 263, 252, 240), (252, 264, 265, 253), (253, 265, 266, 254), (254, 266, 267, 255), (255, 267, 268, 256), (256, 268, 269, 257), (257, 269, 270, 258), (258, 270, 271, 259), (259, 271, 272, 260), (260, 272, 273, 261), (261, 273, 274, 262), (262, 274, 275, 263), (263, 275, 264, 252), (264, 276, 277, 265), (265, 277, 278, 266), (266, 278, 279, 267), (267, 279, 280, 268), (268, 280, 281, 269), (269, 281, 282, 270), (270, 282, 283, 271), (271, 283, 284, 272), (272, 284, 285, 273), (273, 285, 286, 274), (274, 286, 287, 275), (275, 287, 276, 264), (276, 288, 289, 277), (277, 289, 290, 278), (278, 290, 291, 279), (279, 291, 292, 280), (280, 292, 293, 281), (281, 293, 294, 282), (282, 294, 295, 283), (283, 295, 296, 284), (284, 296, 297, 285), (285, 297, 298, 286), (286, 298, 299, 287), (287, 299, 288, 276), (288, 300, 301, 289), (289, 301, 302, 290), (290, 302, 303, 291), (291, 303, 304, 292), (292, 304, 305, 293), (293, 305, 306, 294), (294, 306, 307, 295), (295, 307, 308, 296), (296, 308, 309, 297), (297, 309, 310, 298), (298, 310, 311, 299), (299, 311, 300, 288), (300, 312, 313, 301), (301, 313, 314, 302), (302, 314, 315, 303), (303, 315, 316, 304), (304, 316, 317, 305), (305, 317, 318, 306), (306, 318, 319, 307), (307, 319, 320, 308), (308, 320, 321, 309), (309, 321, 322, 310), (310, 322, 323, 311), (311, 323, 312, 300), (312, 324, 325, 313), (313, 325, 326, 314), (314, 326, 327, 315), (315, 327, 328, 316), (316, 328, 329, 317), (317, 329, 330, 318), (318, 330, 331, 319), (319, 331, 332, 320), (320, 332, 333, 321), (321, 333, 334, 322), (322, 334, 335, 323), (323, 335, 324, 312), (324, 336, 337, 325), (325, 337, 338, 326), (326, 338, 339, 327), (327, 339, 340, 328), (328, 340, 341, 329), (329, 341, 342, 330), (330, 342, 343, 331), (331, 343, 344, 332), (332, 344, 345, 333), (333, 345, 346, 334), (334, 346, 347, 335), (335, 347, 336, 324), (336, 348, 349, 337), (337, 349, 350, 338), (338, 350, 351, 339), (339, 351, 352, 340), (340, 352, 353, 341), (341, 353, 354, 342), (342, 354, 355, 343), (343, 355, 356, 344), (344, 356, 357, 345), (345, 357, 358, 346), (346, 358, 359, 347), (347, 359, 348, 336), (348, 360, 361, 349), (349, 361, 362, 350), (350, 362, 363, 351), (351, 363, 364, 352), (352, 364, 365, 353), (353, 365, 366, 354), (354, 366, 367, 355), (355, 367, 368, 356), (356, 368, 369, 357), (357, 369, 370, 358), (358, 370, 371, 359), (359, 371, 360, 348), (360, 372, 373, 361), (361, 373, 374, 362), (362, 374, 375, 363), (363, 375, 376, 364), (364, 376, 377, 365), (365, 377, 378, 366), (366, 378, 379, 367), (367, 379, 380, 368), (368, 380, 381, 369), (369, 381, 382, 370), (370, 382, 383, 371), (371, 383, 372, 360), (372, 384, 385, 373), (373, 385, 386, 374), (374, 386, 387, 375), (375, 387, 388, 376), (376, 388, 389, 377), (377, 389, 390, 378), (378, 390, 391, 379), (379, 391, 392, 380), (380, 392, 393, 381), (381, 393, 394, 382), (382, 394, 395, 383), (383, 395, 384, 372), (384, 396, 397, 385), (385, 397, 398, 386), (386, 398, 399, 387), (387, 399, 400, 388), (388, 400, 401, 389), (389, 401, 402, 390), (390, 402, 403, 391), (391, 403, 404, 392), (392, 404, 405, 393), (393, 405, 406, 394), (394, 406, 407, 395), (395, 407, 396, 384), (396, 408, 409, 397), (397, 409, 410, 398), (398, 410, 411, 399), (399, 411, 412, 400), (400, 412, 413, 401), (401, 413, 414, 402), (402, 414, 415, 403), (403, 415, 416, 404), (404, 416, 417, 405), (405, 417, 418, 406), (406, 418, 419, 407), (407, 419, 408, 396), (408, 420, 421, 409), (409, 421, 422, 410), (410, 422, 423, 411), (411, 423, 424, 412), (412, 424, 425, 413), (413, 425, 426, 414), (414, 426, 427, 415), (415, 427, 428, 416), (416, 428, 429, 417), (417, 429, 430, 418), (418, 430, 431, 419), (419, 431, 420, 408), (420, 432, 433, 421), (421, 433, 434, 422), (422, 434, 435, 423), (423, 435, 436, 424), (424, 436, 437, 425), (425, 437, 438, 426), (426, 438, 439, 427), (427, 439, 440, 428), (428, 440, 441, 429), (429, 441, 442, 430), (430, 442, 443, 431), (431, 443, 432, 420), (432, 444, 445, 433), (433, 445, 446, 434), (434, 446, 447, 435), (435, 447, 448, 436), (436, 448, 449, 437), (437, 449, 450, 438), (438, 450, 451, 439), (439, 451, 452, 440), (440, 452, 453, 441), (441, 453, 454, 442), (442, 454, 455, 443), (443, 455, 444, 432), (444, 456, 457, 445), (445, 457, 458, 446), (446, 458, 459, 447), (447, 459, 460, 448), (448, 460, 461, 449), (449, 461, 462, 450), (450, 462, 463, 451), (451, 463, 464, 452), (452, 464, 465, 453), (453, 465, 466, 454), (454, 466, 467, 455), (455, 467, 456, 444), (456, 468, 469, 457), (457, 469, 470, 458), (458, 470, 471, 459), (459, 471, 472, 460), (460, 472, 473, 461), (461, 473, 474, 462), (462, 474, 475, 463), (463, 475, 476, 464), (464, 476, 477, 465), (465, 477, 478, 466), (466, 478, 479, 467), (467, 479, 468, 456), (468, 480, 481, 469), (469, 481, 482, 470), (470, 482, 483, 471), (471, 483, 484, 472), (472, 484, 485, 473), (473, 485, 486, 474), (474, 486, 487, 475), (475, 487, 488, 476), (476, 488, 489, 477), (477, 489, 490, 478), (478, 490, 491, 479), (479, 491, 480, 468), (480, 492, 493, 481), (481, 493, 494, 482), (482, 494, 495, 483), (483, 495, 496, 484), (484, 496, 497, 485), (485, 497, 498, 486), (486, 498, 499, 487), (487, 499, 500, 488), (488, 500, 501, 489), (489, 501, 502, 490), (490, 502, 503, 491), (491, 503, 492, 480), (492, 504, 505, 493), (493, 505, 506, 494), (494, 506, 507, 495), (495, 507, 508, 496), (496, 508, 509, 497), (497, 509, 510, 498), (498, 510, 511, 499), (499, 511, 512, 500), (500, 512, 513, 501), (501, 513, 514, 502), (502, 514, 515, 503), (503, 515, 504, 492), (504, 516, 517, 505), (505, 517, 518, 506), (506, 518, 519, 507), (507, 519, 520, 508), (508, 520, 521, 509), (509, 521, 522, 510), (510, 522, 523, 511), (511, 523, 524, 512), (512, 524, 525, 513), (513, 525, 526, 514), (514, 526, 527, 515), (515, 527, 516, 504), (516, 528, 529, 517), (517, 529, 530, 518), (518, 530, 531, 519), (519, 531, 532, 520), (520, 532, 533, 521), (521, 533, 534, 522), (522, 534, 535, 523), (523, 535, 536, 524), (524, 536, 537, 525), (525, 537, 538, 526), (526, 538, 539, 527), (527, 539, 528, 516), (528, 540, 541, 529), (529, 541, 542, 530), (530, 542, 543, 531), (531, 543, 544, 532), (532, 544, 545, 533), (533, 545, 546, 534), (534, 546, 547, 535), (535, 547, 548, 536), (536, 548, 549, 537), (537, 549, 550, 538), (538, 550, 551, 539), (539, 551, 540, 528), (540, 552, 553, 541), (541, 553, 554, 542), (542, 554, 555, 543), (543, 555, 556, 544), (544, 556, 557, 545), (545, 557, 558, 546), (546, 558, 559, 547), (547, 559, 560, 548), (548, 560, 561, 549), (549, 561, 562, 550), (550, 562, 563, 551), (551, 563, 552, 540), (552, 564, 565, 553), (553, 565, 566, 554), (554, 566, 567, 555), (555, 567, 568, 556), (556, 568, 569, 557), (557, 569, 570, 558), (558, 570, 571, 559), (559, 571, 572, 560), (560, 572, 573, 561), (561, 573, 574, 562), (562, 574, 575, 563), (563, 575, 564, 552), (564, 0, 1, 565), (565, 1, 2, 566), (566, 2, 3, 567), (567, 3, 4, 568), (568, 4, 5, 569), (569, 5, 6, 570), (570, 6, 7, 571), (571, 7, 8, 572), (572, 8, 9, 573), (573, 9, 10, 574), (574, 10, 11, 575), (575, 11, 0, 564)])
me_torus.use_remesh_preserve_volume = False
me_torus.use_remesh_preserve_attributes = False
me_torus.use_mirror_vertex_groups = False
me_torus.update()
me_cube = bpy.data.meshes.new('Cube')
me_cube.from_pydata([(1.0, 1.0, -1.0), (1.0, -1.0, -1.0), (-1.0, -1.0, -1.0), (-1.0, 1.0, -1.0), (1.0, 1.0, 1.0), (1.0, -1.0, 1.0), (-1.0, -1.0, 1.0), (-1.0, 1.0, 1.0)], [], [(0, 1, 2, 3), (4, 7, 6, 5), (0, 4, 5, 1), (1, 5, 6, 2), (2, 6, 7, 3), (4, 0, 3, 7)])
me_cube.materials.append(mat_material)
me_cube.use_remesh_preserve_volume = False
me_cube.use_remesh_preserve_attributes = False
me_cube.use_mirror_vertex_groups = False
me_cube.update()

# ---- objects
ob_empty = bpy.data.objects.new('Empty', None)
ob_camera = bpy.data.objects.new('Camera', cam_camera)
ob_sphere = bpy.data.objects.new('Sphere', me_sphere)
ob_suzanne = bpy.data.objects.new('Suzanne', me_suzanne)
ob_lamp = bpy.data.objects.new('Lamp', light_lamp)
ob_torus = bpy.data.objects.new('Torus', me_torus)
ob_cube = bpy.data.objects.new('Cube', me_cube)

# ---- transforms, parenting, visibility, modifiers, constraints
ob_empty.location = (0.0, 0.0, 0.0)
ob_empty.empty_image_offset = (0.0, 0.0)
ob_empty.lineart.crease_threshold = 0.0
ob_camera.parent = ob_empty
ob_camera.location = (10.11, 3.67, 5.344)
ob_camera.rotation_euler = (1.109, -0.0, 1.772)
ob_camera.lock_rotations_4d = False
ob_camera.empty_display_type = 'ARROWS'
ob_camera.color = (0.0, 0.0, 0.0, 0.0)
ob_camera.display_type = 'WIRE'
ob_camera.lineart.crease_threshold = 0.0
ob_sphere.location = (0.0, 0.0, 0.0)
ob_sphere.lineart.crease_threshold = 0.0
ob_suzanne.location = (0.0, 2.434, 0.0)
ob_suzanne.lineart.crease_threshold = 0.0
ob_lamp.location = (4.076, 1.005, 5.904)
ob_lamp.rotation_euler = (0.6503, 0.05522, 1.866)
ob_lamp.lock_rotations_4d = False
ob_lamp.empty_display_type = 'ARROWS'
ob_lamp.color = (0.0, 0.0, 0.0, 0.0)
ob_lamp.lineart.crease_threshold = 0.0
ob_torus.location = (0.0, 0.0, 0.0)
ob_torus.lineart.crease_threshold = 0.0
ob_cube.location = (0.0, 0.0, 0.0)
ob_cube.lock_rotations_4d = False
ob_cube.empty_display_type = 'ARROWS'
ob_cube.lineart.crease_threshold = 0.0

# ---- collection membership
col_collection_1.objects.link(ob_empty)
col_collection_1.objects.link(ob_camera)
col_collection_1.objects.link(ob_sphere)
col_collection_1.objects.link(ob_suzanne)
col_collection_1.objects.link(ob_lamp)
col_collection_2.objects.link(ob_torus)
col_collection_2.objects.link(ob_cube)

# ---- scene / render settings (as saved in the file)
scene.camera = ob_camera
scene.frame_start = 1; scene.frame_end = 250; scene.frame_set(1)
scene.render.engine = 'BLENDER_EEVEE_NEXT'
scene.render.resolution_percentage = 50
scene.render.dither_intensity = 0.0
scene.cycles.use_denoising = False
scene.cycles.samples = 128
scene.cycles.sampling_pattern = 'TABULATED_SOBOL'
scene.cycles.use_adaptive_sampling = False
scene.cycles.use_light_tree = False
scene.view_settings.view_transform = 'Standard'
bpy.context.view_layer.update()
